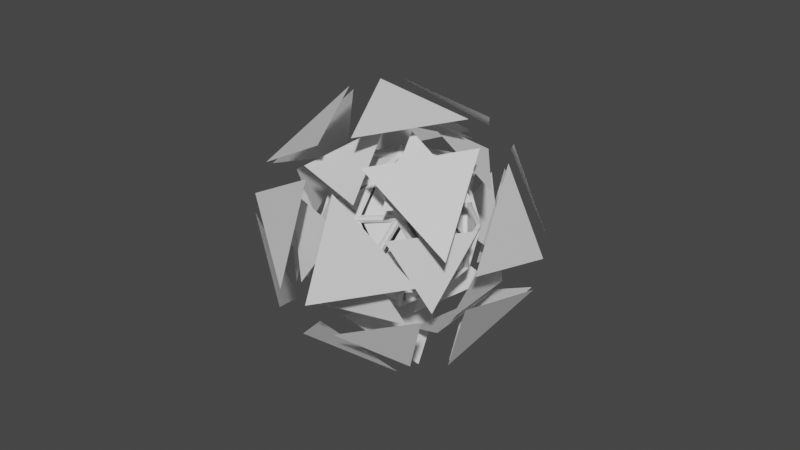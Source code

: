# Source: GlitchIcosphere.blend  (saved by Blender 2.83.19; exported with 4.5.12 LTS)
import bpy
from mathutils import Matrix  # noqa: F401  (used for matrix-valued properties, if any)

bpy.ops.wm.read_factory_settings(use_empty=True)
scene = bpy.context.scene
scene.name = 'Scene'

# ---- collections
col_collection = bpy.data.collections.new('Collection'); scene.collection.children.link(col_collection)

# ---- materials (node trees are filled in below, after node groups)
mat_inner_layer = bpy.data.materials.new('Inner Layer')
mat_inner_layer.alpha_threshold = 0.0
mat_inner_layer.use_transparent_shadow = False
mat_inner_layer.line_color = (0.0, 0.0, 0.0, 1.0)
mat_edge = bpy.data.materials.new('Edge')
mat_edge.use_transparent_shadow = False
mat_icosphere = bpy.data.materials.new('IcoSphere')
mat_icosphere.use_transparent_shadow = False
mat_outer_layer = bpy.data.materials.new('Outer Layer')
mat_outer_layer.use_transparent_shadow = False

# ---- material node trees
mat_inner_layer.use_nodes = True; mat_inner_layer.node_tree.nodes.clear()
_N = mat_inner_layer.node_tree.nodes; _L = mat_inner_layer.node_tree.links
n0 = _N.new('ShaderNodeOutputMaterial'); n0.name = 'Material Output'; n0.location = (300, 300)
n1 = _N.new('ShaderNodeBsdfPrincipled'); n1.name = 'Principled BSDF'; n1.location = (10, 300)
n1.distribution = 'GGX'
n1.subsurface_method = 'BURLEY'
n1.inputs[2].default_value = 0.4
n1.inputs[3].default_value = 1.45
n1.inputs[27].default_value = (0.0, 0.0, 0.0, 1.0)
n1.inputs[28].default_value = 1.0
_L.new(n1.outputs[0], n0.inputs[0])
n0.is_active_output = True
mat_edge.use_nodes = True; mat_edge.node_tree.nodes.clear()
_N = mat_edge.node_tree.nodes; _L = mat_edge.node_tree.links
n0 = _N.new('ShaderNodeBsdfPrincipled'); n0.name = 'Principled BSDF'; n0.location = (10, 300)
n0.distribution = 'GGX'
n0.subsurface_method = 'BURLEY'
n0.inputs[3].default_value = 1.45
n0.inputs[27].default_value = (0.0, 0.0, 0.0, 1.0)
n0.inputs[28].default_value = 1.0
n1 = _N.new('ShaderNodeOutputMaterial'); n1.name = 'Material Output'; n1.location = (300, 300)
_L.new(n0.outputs[0], n1.inputs[0])
n1.is_active_output = True
mat_icosphere.use_nodes = True; mat_icosphere.node_tree.nodes.clear()
_N = mat_icosphere.node_tree.nodes; _L = mat_icosphere.node_tree.links
n0 = _N.new('ShaderNodeBsdfPrincipled'); n0.name = 'Principled BSDF'; n0.location = (10, 300)
n0.distribution = 'GGX'
n0.subsurface_method = 'BURLEY'
n0.inputs[3].default_value = 1.45
n0.inputs[27].default_value = (0.0, 0.0, 0.0, 1.0)
n0.inputs[28].default_value = 1.0
n1 = _N.new('ShaderNodeOutputMaterial'); n1.name = 'Material Output'; n1.location = (300, 300)
_L.new(n0.outputs[0], n1.inputs[0])
n1.is_active_output = True
mat_outer_layer.use_nodes = True; mat_outer_layer.node_tree.nodes.clear()
_N = mat_outer_layer.node_tree.nodes; _L = mat_outer_layer.node_tree.links
n0 = _N.new('ShaderNodeBsdfPrincipled'); n0.name = 'Principled BSDF'; n0.location = (10, 300)
n0.distribution = 'GGX'
n0.subsurface_method = 'BURLEY'
n0.inputs[3].default_value = 1.45
n0.inputs[27].default_value = (0.0, 0.0, 0.0, 1.0)
n0.inputs[28].default_value = 1.0
n1 = _N.new('ShaderNodeOutputMaterial'); n1.name = 'Material Output'; n1.location = (300, 300)
_L.new(n0.outputs[0], n1.inputs[0])
n1.is_active_output = True

# ---- world
world_world = bpy.data.worlds.new('World'); scene.world = world_world
world_world.use_nodes = True; world_world.node_tree.nodes.clear()
_N = world_world.node_tree.nodes; _L = world_world.node_tree.links
n0 = _N.new('ShaderNodeOutputWorld'); n0.name = 'World Output'; n0.location = (300, 300)
n1 = _N.new('ShaderNodeBackground'); n1.name = 'Background'; n1.location = (10, 300)
n1.inputs[0].default_value = (0.05088, 0.05088, 0.05088, 1.0)
_L.new(n1.outputs[0], n0.inputs[0])
n0.is_active_output = True
world_world.color = (0.05088, 0.05088, 0.05088)
world_world.use_sun_shadow = False
world_world.sun_shadow_jitter_overblur = 0.0

# ---- meshes
me_icosphere = bpy.data.meshes.new('Icosphere')
me_icosphere.from_pydata([(0.05367, 0.1652, -0.8673), (0.6904, -0.5016, -0.2326), (-0.2637, -0.8116, -0.2326), (-0.8534, 0.0, -0.2326), (-0.2637, 0.8116, -0.2326), (0.6786, 0.4931, -0.1562), (0.1232, -0.7096, 0.5135), (-0.6368, -0.3365, 0.5135), (-0.5168, 0.5016, 0.5135), (0.3174, 0.6465, 0.5135), (0.7129, 0.1021, 0.5135), (0.1405, 0.1021, 0.8673), (-0.1232, -0.7096, -0.5135), (-0.3174, -0.6465, -0.5135), (-0.09005, -0.8116, -0.3399), (-0.4042, -0.7096, -0.3399), (0.05367, -0.1652, -0.8673), (0.1737, 0.0, -0.8673), (-0.1405, -0.1021, -0.8673), (-0.1405, 0.1021, -0.8673), (0.5168, -0.5016, -0.5135), (0.6368, -0.3365, -0.5135), (0.7441, -0.3365, -0.3399), (0.5499, -0.6037, -0.3399), (0.6368, 0.3365, -0.5135), (0.5168, 0.5016, -0.5135), (0.7441, 0.3365, -0.3399), (0.5499, 0.6037, -0.3399), (-0.7129, -0.1021, -0.5135), (-0.7129, 0.1021, -0.5135), (-0.7998, -0.1652, -0.3399), (-0.7998, 0.1652, -0.3399), (-0.3174, 0.6465, -0.5135), (-0.1232, 0.7096, -0.5135), (-0.4042, 0.7096, -0.3399), (-0.09005, 0.8116, -0.3399), (0.8534, 0.0, 0.2326), (0.7998, -0.1652, 0.3399), (0.7661, 0.2239, 0.3017), (0.7129, -0.1021, 0.5135), (0.2637, -0.8116, 0.2326), (0.4042, -0.7096, 0.3399), (0.09005, -0.8116, 0.3399), (0.3174, -0.6465, 0.5135), (-0.6904, -0.5016, 0.2326), (-0.5499, -0.6037, 0.3399), (-0.7441, -0.3365, 0.3399), (-0.5168, -0.5016, 0.5135), (-0.6904, 0.5016, 0.2326), (-0.7441, 0.3365, 0.3399), (-0.5499, 0.6037, 0.3399), (-0.6368, 0.3365, 0.5135), (0.2637, 0.8116, 0.2326), (0.09005, 0.8116, 0.3399), (0.4497, 0.6594, 0.3017), (0.1232, 0.7096, 0.5135), (0.1405, -0.1021, 0.8673), (-0.05367, -0.1652, 0.8673), (-0.1737, 0.0, 0.8673), (-0.05367, 0.1652, 0.8673)], [], [(16, 20, 12), (21, 17, 24), (18, 13, 28), (19, 29, 32), (0, 33, 25), (22, 26, 36), (14, 23, 40), (30, 15, 44), (34, 31, 48), (27, 35, 52), (1, 37, 41), (2, 42, 45), (3, 46, 49), (4, 50, 53), (5, 54, 38), (43, 39, 56), (47, 6, 57), (51, 7, 58), (55, 8, 59), (10, 9, 11)])
_uv = me_icosphere.uv_layers.new(name='UVMap')
_uv.uv.foreach_set('vector', [0.8182, 0.0, 0.7273, 0.1575, 0.9091, 0.1575, 0.7273, 0.1575, 0.6364, 0.0, 0.5455, 0.1575, 0.09091, 0.0, 0.0, 0.1575, 0.1818, 0.1575, 0.2727, 0.0, 0.1818, 0.1575, 0.3636, 0.1575, 0.4545, 0.0, 0.3636, 0.1575, 0.5455, 0.1575, 0.7273, 0.1575, 0.5455, 0.1575, 0.6364, 0.3149, 0.9091, 0.1575, 0.7273, 0.1575, 0.8182, 0.3149, 0.1818, 0.1575, 0.0, 0.1575, 0.09091, 0.3149, 0.3636, 0.1575, 0.1818, 0.1575, 0.2727, 0.3149, 0.5455, 0.1575, 0.3636, 0.1575, 0.4545, 0.3149, 0.7273, 0.1575, 0.6364, 0.3149, 0.8182, 0.3149, 0.9091, 0.1575, 0.8182, 0.3149, 1.0, 0.3149, 0.1818, 0.1575, 0.09091, 0.3149, 0.2727, 0.3149, 0.3636, 0.1575, 0.2727, 0.3149, 0.4545, 0.3149, 0.5455, 0.1575, 0.4545, 0.3149, 0.6364, 0.3149, 0.8182, 0.3149, 0.6364, 0.3149, 0.7273, 0.4724, 1.0, 0.3149, 0.8182, 0.3149, 0.9091, 0.4724, 0.2727, 0.3149, 0.09091, 0.3149, 0.1818, 0.4724, 0.4545, 0.3149, 0.2727, 0.3149, 0.3636, 0.4724, 0.6364, 0.3149, 0.4545, 0.3149, 0.5455, 0.4724])
me_icosphere.materials.append(mat_inner_layer)
me_icosphere.use_remesh_fix_poles = True
me_icosphere.use_remesh_preserve_attributes = False
me_icosphere.use_mirror_vertex_groups = False
me_icosphere.update()
me_icosphere_001 = bpy.data.meshes.new('Icosphere.001')
me_icosphere_001.from_pydata([(0.0, 0.0, -1.0), (0.7236, -0.5257, -0.4472), (-0.2764, -0.8506, -0.4472), (-0.8944, 0.0, -0.4472), (-0.2764, 0.8506, -0.4472), (0.7236, 0.5257, -0.4472), (0.2764, -0.8506, 0.4472), (-0.7236, -0.5257, 0.4472), (-0.7236, 0.5257, 0.4472), (0.2764, 0.8506, 0.4472), (0.8944, 0.0, 0.4472), (0.0, 0.0, 1.0), (-0.1625, -0.5, -0.8507), (0.4253, -0.309, -0.8507), (0.2629, -0.809, -0.5257), (0.8506, 0.0, -0.5257), (0.4253, 0.309, -0.8507), (-0.5257, 0.0, -0.8507), (-0.6882, -0.5, -0.5257), (-0.1625, 0.5, -0.8507), (-0.6882, 0.5, -0.5257), (0.2629, 0.809, -0.5257), (0.9511, -0.309, 0.0), (0.9511, 0.309, 0.0), (0.0, -1.0, 0.0), (0.5878, -0.809, 0.0), (-0.9511, -0.309, 0.0), (-0.5878, -0.809, 0.0), (-0.5878, 0.809, 0.0), (-0.9511, 0.309, 0.0), (0.5878, 0.809, 0.0), (0.0, 1.0, 0.0), (0.6882, -0.5, 0.5257), (-0.2629, -0.809, 0.5257), (-0.8506, 0.0, 0.5257), (-0.2629, 0.809, 0.5257), (0.6882, 0.5, 0.5257), (0.1625, -0.5, 0.8507), (0.5257, 0.0, 0.8507), (-0.4253, -0.309, 0.8507), (-0.4253, 0.309, 0.8507), (0.1625, 0.5, 0.8507), (0.009192, -0.02829, -0.9896), (0.388, -0.3035, -0.8566), (-0.1355, -0.4735, -0.8566), (0.7176, -0.4998, -0.4641), (0.452, -0.3068, -0.8233), (0.8308, -0.03159, -0.534), (-0.02406, -0.01748, -0.9896), (-0.1687, -0.4627, -0.8566), (-0.4922, -0.01748, -0.8566), (-0.02406, 0.01748, -0.9896), (-0.4922, 0.01748, -0.8566), (-0.1687, 0.4627, -0.8566), (0.009192, 0.02829, -0.9896), (-0.1355, 0.4735, -0.8566), (0.388, 0.3035, -0.8566), (0.736, -0.4998, -0.4343), (0.8491, -0.03159, -0.5042), (0.9386, -0.3068, -0.03607), (-0.2479, -0.8544, -0.4343), (0.2324, -0.8173, -0.5043), (-0.001737, -0.9874, -0.03607), (-0.8892, -0.02829, -0.4343), (-0.7055, -0.4735, -0.5042), (-0.9396, -0.3035, -0.03607), (-0.3017, 0.8369, -0.4343), (-0.6684, 0.5247, -0.5042), (-0.579, 0.7999, -0.03607), (0.7027, 0.5455, -0.4343), (0.2924, 0.7978, -0.5043), (0.5818, 0.7978, -0.03607), (0.7268, -0.5281, -0.4159), (0.9294, -0.3351, -0.01768), (0.6059, -0.7803, -0.01768), (-0.2776, -0.8544, -0.4159), (-0.03148, -0.9874, -0.01768), (-0.5549, -0.8173, -0.01768), (-0.8984, 0.0, -0.4159), (-0.9488, -0.2752, -0.01768), (-0.9488, 0.2752, -0.01768), (-0.2776, 0.8544, -0.4159), (-0.5549, 0.8173, -0.01768), (-0.03148, 0.9874, -0.01768), (0.7268, 0.5281, -0.4159), (0.6059, 0.7803, -0.01768), (0.9294, 0.3351, -0.01768), (0.2868, -0.8261, 0.4641), (0.6535, -0.5139, 0.534), (0.1853, -0.5139, 0.8233), (-0.6971, -0.5281, 0.4641), (-0.2868, -0.7803, 0.534), (-0.4314, -0.3351, 0.8233), (-0.7176, 0.4998, 0.4641), (-0.8308, 0.03159, 0.534), (-0.452, 0.3068, 0.8233), (0.2535, 0.8369, 0.4641), (-0.2267, 0.7999, 0.534), (0.1521, 0.5247, 0.8233), (0.8743, 0.01748, 0.4641), (0.6907, 0.4627, 0.534), (0.546, 0.01748, 0.8233), (0.4922, 0.01748, 0.8566), (0.1687, 0.4627, 0.8566), (0.02406, 0.01748, 0.9896), (0.519, 0.0333, 0.8398), (0.6653, 0.4833, 0.5474), (0.1921, 0.4833, 0.8398), (0.6535, 0.5139, 0.534), (0.2868, 0.8261, 0.4641), (0.1853, 0.5139, 0.8233), (0.1355, 0.4735, 0.8566), (-0.388, 0.3035, 0.8566), (-0.009192, 0.02829, 0.9896), (0.1287, 0.5039, 0.8398), (-0.2541, 0.7821, 0.5474), (-0.4003, 0.332, 0.8398), (-0.2868, 0.7803, 0.534), (-0.6971, 0.5281, 0.4641), (-0.4314, 0.3351, 0.8233), (-0.4085, 0.2752, 0.8566), (-0.4085, -0.2752, 0.8566), (-0.02974, 0.0, 0.9896), (-0.4395, 0.2781, 0.8398), (-0.8223, 0.0, 0.5474), (-0.4395, -0.2781, 0.8398), (-0.8308, -0.03159, 0.534), (-0.7176, -0.4998, 0.4641), (-0.452, -0.3068, 0.8233), (-0.388, -0.3035, 0.8566), (0.1355, -0.4735, 0.8566), (-0.009192, -0.02829, 0.9896), (-0.4003, -0.332, 0.8398), (-0.2541, -0.7821, 0.5474), (0.1287, -0.5039, 0.8398), (-0.2267, -0.7999, 0.534), (0.2535, -0.8369, 0.4641), (0.1521, -0.5247, 0.8233), (0.1687, -0.4627, 0.8566), (0.4922, -0.01748, 0.8566), (0.02406, -0.01748, 0.9896), (0.1921, -0.4833, 0.8398), (0.6653, -0.4833, 0.5474), (0.519, -0.0333, 0.8398), (0.6907, -0.4627, 0.534), (0.8743, -0.01748, 0.4641), (0.546, -0.01748, 0.8233), (0.9396, 0.3035, 0.03607), (0.7055, 0.4735, 0.5042), (0.8892, 0.02829, 0.4343), (0.9302, 0.332, 0.01751), (0.6032, 0.7821, 0.01751), (0.6936, 0.5039, 0.4907), (0.579, 0.7999, 0.03607), (0.3017, 0.8369, 0.4343), (0.6684, 0.5247, 0.5042), (0.001737, 0.9874, 0.03607), (-0.2324, 0.8173, 0.5043), (0.2479, 0.8544, 0.4343), (-0.02833, 0.9873, 0.01751), (-0.5574, 0.8154, 0.01751), (-0.2649, 0.8154, 0.4907), (-0.5818, 0.7978, 0.03607), (-0.7027, 0.5455, 0.4343), (-0.2924, 0.7978, 0.5043), (-0.9386, 0.3068, 0.03607), (-0.8491, 0.03159, 0.5042), (-0.736, 0.4998, 0.4343), (-0.9477, 0.2781, 0.01751), (-0.9477, -0.2781, 0.01751), (-0.8573, 0.0, 0.4907), (-0.9386, -0.3068, 0.03607), (-0.736, -0.4998, 0.4343), (-0.8491, -0.03159, 0.5042), (-0.5818, -0.7978, 0.03607), (-0.2924, -0.7978, 0.5043), (-0.7027, -0.5455, 0.4343), (-0.5574, -0.8154, 0.01751), (-0.02833, -0.9873, 0.01751), (-0.2649, -0.8154, 0.4907), (0.001737, -0.9874, 0.03607), (0.2479, -0.8544, 0.4343), (-0.2324, -0.8173, 0.5043), (0.579, -0.7999, 0.03607), (0.6684, -0.5247, 0.5042), (0.3017, -0.8369, 0.4343), (0.6032, -0.7821, 0.01751), (0.9302, -0.332, 0.01751), (0.6936, -0.5039, 0.4907), (0.9396, -0.3035, 0.03607), (0.8892, -0.02829, 0.4343), (0.7055, -0.4735, 0.5042), (0.5549, 0.8173, 0.01768), (0.03148, 0.9874, 0.01768), (0.2776, 0.8544, 0.4159), (0.5574, 0.8154, -0.01751), (0.2649, 0.8154, -0.4907), (0.02833, 0.9873, -0.01751), (0.2324, 0.8173, -0.5043), (-0.2479, 0.8544, -0.4343), (-0.001737, 0.9874, -0.03607), (-0.6059, 0.7803, 0.01768), (-0.9294, 0.3351, 0.01768), (-0.7268, 0.5281, 0.4159), (-0.6032, 0.7821, -0.01751), (-0.6936, 0.5039, -0.4907), (-0.9302, 0.332, -0.01751), (-0.7055, 0.4735, -0.5042), (-0.8892, 0.02829, -0.4343), (-0.9396, 0.3035, -0.03607), (-0.9294, -0.3351, 0.01768), (-0.6059, -0.7803, 0.01768), (-0.7268, -0.5281, 0.4159), (-0.9302, -0.332, -0.01751), (-0.6936, -0.5039, -0.4907), (-0.6032, -0.7821, -0.01751), (-0.6684, -0.5247, -0.5042), (-0.3017, -0.8369, -0.4343), (-0.579, -0.7999, -0.03607), (0.03148, -0.9874, 0.01768), (0.5549, -0.8173, 0.01768), (0.2776, -0.8544, 0.4159), (0.02833, -0.9873, -0.01751), (0.2649, -0.8154, -0.4907), (0.5574, -0.8154, -0.01751), (0.2924, -0.7978, -0.5043), (0.7027, -0.5455, -0.4343), (0.5818, -0.7978, -0.03607), (0.9488, -0.2752, 0.01768), (0.9488, 0.2752, 0.01768), (0.8984, 0.0, 0.4159), (0.9477, -0.2781, -0.01751), (0.8573, 0.0, -0.4907), (0.9477, 0.2781, -0.01751), (0.8491, 0.03159, -0.5042), (0.736, 0.4998, -0.4343), (0.9386, 0.3068, -0.03607), (0.4314, 0.3351, -0.8233), (0.2868, 0.7803, -0.534), (0.6971, 0.5281, -0.4641), (0.4003, 0.332, -0.8398), (-0.1287, 0.5039, -0.8398), (0.2541, 0.7821, -0.5474), (-0.1521, 0.5247, -0.8233), (-0.2535, 0.8369, -0.4641), (0.2267, 0.7999, -0.534), (-0.1853, 0.5139, -0.8233), (-0.6535, 0.5139, -0.534), (-0.2868, 0.8261, -0.4641), (-0.1921, 0.4833, -0.8398), (-0.519, 0.0333, -0.8398), (-0.6653, 0.4833, -0.5474), (-0.546, 0.01748, -0.8233), (-0.8743, 0.01748, -0.4641), (-0.6907, 0.4627, -0.534), (-0.546, -0.01748, -0.8233), (-0.6907, -0.4627, -0.534), (-0.8743, -0.01748, -0.4641), (-0.519, -0.0333, -0.8398), (-0.1921, -0.4833, -0.8398), (-0.6653, -0.4833, -0.5474), (-0.1853, -0.5139, -0.8233), (-0.2868, -0.8261, -0.4641), (-0.6535, -0.5139, -0.534), (0.8308, 0.03159, -0.534), (0.452, 0.3068, -0.8233), (0.7176, 0.4998, -0.4641), (0.8223, 0.0, -0.5474), (0.4395, -0.2781, -0.8398), (0.4395, 0.2781, -0.8398), (0.4085, -0.2752, -0.8566), (0.02974, 0.0, -0.9896), (0.4085, 0.2752, -0.8566), (-0.1521, -0.5247, -0.8233), (0.2267, -0.7999, -0.534), (-0.2535, -0.8369, -0.4641), (-0.1287, -0.5039, -0.8398), (0.4003, -0.332, -0.8398), (0.2541, -0.7821, -0.5474), (0.4314, -0.3351, -0.8233), (0.6971, -0.5281, -0.4641), (0.2868, -0.7803, -0.534), (0.02333, -0.0718, -0.9397), (0.3161, -0.2845, -0.8369), (-0.08849, -0.416, -0.8369), (0.6839, -0.4421, -0.4749), (0.4786, -0.2929, -0.7526), (0.7714, -0.08019, -0.5289), (-0.06108, -0.04437, -0.9397), (-0.1729, -0.3885, -0.8369), (-0.4229, -0.04437, -0.8369), (-0.06108, 0.04437, -0.9397), (-0.4229, 0.04437, -0.8369), (-0.1729, 0.3885, -0.8369), (0.02333, 0.0718, -0.9397), (-0.08849, 0.416, -0.8369), (0.3161, 0.2845, -0.8369), (0.7306, -0.4421, -0.3994), (0.818, -0.08019, -0.4534), (0.8872, -0.2929, -0.09154), (-0.1947, -0.8314, -0.3994), (0.1765, -0.8028, -0.4534), (-0.004409, -0.9342, -0.09154), (-0.8509, -0.0718, -0.3994), (-0.7089, -0.416, -0.4534), (-0.8899, -0.2845, -0.09154), (-0.3312, 0.7871, -0.3994), (-0.6147, 0.5457, -0.4534), (-0.5456, 0.7584, -0.09154), (0.6462, 0.5582, -0.3994), (0.3291, 0.7532, -0.4534), (0.5527, 0.7532, -0.09154), (0.7073, -0.5139, -0.3527), (0.8638, -0.3647, -0.04488), (0.6138, -0.7089, -0.04488), (-0.2701, -0.8314, -0.3527), (-0.0799, -0.9342, -0.04488), (-0.4845, -0.8028, -0.04488), (-0.8742, 1.231e-10, -0.3527), (-0.9132, -0.2127, -0.04488), (-0.9132, 0.2127, -0.04488), (-0.2701, 0.8314, -0.3527), (-0.4845, 0.8028, -0.04488), (-0.0799, 0.9342, -0.04488), (0.7073, 0.5139, -0.3527), (0.6138, 0.7089, -0.04488), (0.8638, 0.3647, -0.04488), (0.2935, -0.7596, 0.4749), (0.5769, -0.5183, 0.5289), (0.2151, -0.5183, 0.7526), (-0.6318, -0.5139, 0.4749), (-0.3146, -0.7088, 0.5289), (-0.4265, -0.3647, 0.7526), (-0.6839, 0.4421, 0.4749), (-0.7714, 0.08019, 0.5289), (-0.4786, 0.2929, 0.7526), (0.2091, 0.7871, 0.4749), (-0.1621, 0.7584, 0.5289), (0.1306, 0.5457, 0.7526), (0.8132, 0.04437, 0.4749), (0.6712, 0.3885, 0.5289), (0.5594, 0.04437, 0.7526), (0.4229, 0.04437, 0.8369), (0.1729, 0.3885, 0.8369), (0.06108, 0.04437, 0.9397), (0.491, 0.08452, 0.7944), (0.6067, 0.4408, 0.5629), (0.2321, 0.4408, 0.7944), (0.5769, 0.5183, 0.5289), (0.2935, 0.7596, 0.4749), (0.2151, 0.5183, 0.7526), (0.08849, 0.416, 0.8369), (-0.3161, 0.2845, 0.8369), (-0.02333, 0.0718, 0.9397), (0.07133, 0.4931, 0.7944), (-0.2318, 0.7133, 0.5629), (-0.3475, 0.357, 0.7944), (-0.3146, 0.7088, 0.5289), (-0.6318, 0.5139, 0.4749), (-0.4265, 0.3647, 0.7526), (-0.3683, 0.2127, 0.8369), (-0.3683, -0.2127, 0.8369), (-0.07549, 1.231e-10, 0.9397), (-0.4469, 0.2202, 0.7944), (-0.75, 1.231e-10, 0.5629), (-0.4469, -0.2202, 0.7944), (-0.7714, -0.08019, 0.5289), (-0.6839, -0.4421, 0.4749), (-0.4786, -0.2929, 0.7526), (-0.3161, -0.2845, 0.8369), (0.08849, -0.416, 0.8369), (-0.02333, -0.0718, 0.9397), (-0.3475, -0.357, 0.7944), (-0.2318, -0.7133, 0.5629), (0.07133, -0.4931, 0.7944), (-0.1621, -0.7584, 0.5289), (0.2091, -0.7871, 0.4749), (0.1306, -0.5457, 0.7526), (0.1729, -0.3885, 0.8369), (0.4229, -0.04437, 0.8369), (0.06108, -0.04437, 0.9397), (0.2321, -0.4408, 0.7944), (0.6067, -0.4408, 0.5629), (0.491, -0.08452, 0.7944), (0.6712, -0.3885, 0.5289), (0.8132, -0.04437, 0.4749), (0.5594, -0.04437, 0.7526), (0.8899, 0.2845, 0.09154), (0.7089, 0.416, 0.4534), (0.8509, 0.0718, 0.3994), (0.866, 0.357, 0.04444), (0.6071, 0.7133, 0.04444), (0.6786, 0.4931, 0.4191), (0.5456, 0.7584, 0.09154), (0.3312, 0.7871, 0.3994), (0.6147, 0.5457, 0.4534), (0.004409, 0.9342, 0.09154), (-0.1765, 0.8028, 0.4534), (0.1947, 0.8314, 0.3994), (-0.0719, 0.9339, 0.04444), (-0.4908, 0.7978, 0.04444), (-0.2592, 0.7978, 0.4191), (-0.5527, 0.7532, 0.09154), (-0.6462, 0.5582, 0.3994), (-0.3291, 0.7532, 0.4534), (-0.8872, 0.2929, 0.09154), (-0.818, 0.08019, 0.4534), (-0.7306, 0.4421, 0.3994), (-0.9104, 0.2202, 0.04444), (-0.9104, -0.2202, 0.04444), (-0.8389, 1.231e-10, 0.4191), (-0.8872, -0.2929, 0.09154), (-0.7306, -0.4421, 0.3994), (-0.818, -0.08019, 0.4534), (-0.5527, -0.7532, 0.09154), (-0.3291, -0.7532, 0.4534), (-0.6462, -0.5582, 0.3994), (-0.4908, -0.7978, 0.04444), (-0.0719, -0.9339, 0.04444), (-0.2592, -0.7978, 0.4191), (0.004409, -0.9342, 0.09154), (0.1947, -0.8314, 0.3994), (-0.1765, -0.8028, 0.4534), (0.5456, -0.7584, 0.09154), (0.6147, -0.5457, 0.4534), (0.3312, -0.7871, 0.3994), (0.6071, -0.7133, 0.04444), (0.866, -0.357, 0.04444), (0.6786, -0.4931, 0.4191), (0.8899, -0.2845, 0.09154), (0.8509, -0.0718, 0.3994), (0.7089, -0.416, 0.4534), (0.4845, 0.8028, 0.04488), (0.0799, 0.9342, 0.04488), (0.2701, 0.8314, 0.3527), (0.4908, 0.7978, -0.04444), (0.2592, 0.7978, -0.4191), (0.0719, 0.9339, -0.04444), (0.1765, 0.8028, -0.4534), (-0.1947, 0.8314, -0.3994), (-0.004409, 0.9342, -0.09154), (-0.6138, 0.7089, 0.04488), (-0.8638, 0.3647, 0.04488), (-0.7073, 0.5139, 0.3527), (-0.6071, 0.7133, -0.04444), (-0.6786, 0.4931, -0.4191), (-0.866, 0.357, -0.04444), (-0.7089, 0.416, -0.4534), (-0.8509, 0.0718, -0.3994), (-0.8899, 0.2845, -0.09154), (-0.8638, -0.3647, 0.04488), (-0.6138, -0.7089, 0.04488), (-0.7073, -0.5139, 0.3527), (-0.866, -0.357, -0.04444), (-0.6786, -0.4931, -0.4191), (-0.6071, -0.7133, -0.04444), (-0.6147, -0.5457, -0.4534), (-0.3312, -0.7871, -0.3994), (-0.5456, -0.7584, -0.09154), (0.0799, -0.9342, 0.04488), (0.4845, -0.8028, 0.04488), (0.2701, -0.8314, 0.3527), (0.0719, -0.9339, -0.04444), (0.2592, -0.7978, -0.4191), (0.4908, -0.7978, -0.04444), (0.3291, -0.7532, -0.4534), (0.6462, -0.5582, -0.3994), (0.5527, -0.7532, -0.09154), (0.9132, -0.2127, 0.04488), (0.9132, 0.2127, 0.04488), (0.8742, 1.231e-10, 0.3527), (0.9104, -0.2202, -0.04444), (0.8389, 1.231e-10, -0.4191), (0.9104, 0.2202, -0.04444), (0.818, 0.08019, -0.4534), (0.7306, 0.4421, -0.3994), (0.8872, 0.2929, -0.09154), (0.4265, 0.3647, -0.7526), (0.3146, 0.7088, -0.5289), (0.6318, 0.5139, -0.4749), (0.3475, 0.357, -0.7944), (-0.07133, 0.4931, -0.7944), (0.2318, 0.7133, -0.5629), (-0.1306, 0.5457, -0.7526), (-0.2091, 0.7871, -0.4749), (0.1621, 0.7584, -0.5289), (-0.2151, 0.5183, -0.7526), (-0.5769, 0.5183, -0.5289), (-0.2935, 0.7596, -0.4749), (-0.2321, 0.4408, -0.7944), (-0.491, 0.08452, -0.7944), (-0.6067, 0.4408, -0.5629), (-0.5594, 0.04437, -0.7526), (-0.8132, 0.04437, -0.4749), (-0.6712, 0.3885, -0.5289), (-0.5594, -0.04437, -0.7526), (-0.6712, -0.3885, -0.5289), (-0.8132, -0.04437, -0.4749), (-0.491, -0.08452, -0.7944), (-0.2321, -0.4408, -0.7944), (-0.6067, -0.4408, -0.5629), (-0.2151, -0.5183, -0.7526), (-0.2935, -0.7596, -0.4749), (-0.5769, -0.5183, -0.5289), (0.7714, 0.08019, -0.5289), (0.4786, 0.2929, -0.7526), (0.6839, 0.4421, -0.4749), (0.75, 1.231e-10, -0.5629), (0.4469, -0.2202, -0.7944), (0.4469, 0.2202, -0.7944), (0.3683, -0.2127, -0.8369), (0.07549, -2.489e-09, -0.9397), (0.3683, 0.2127, -0.8369), (-0.1306, -0.5457, -0.7526), (0.1621, -0.7584, -0.5289), (-0.2091, -0.7871, -0.4749), (-0.07133, -0.4931, -0.7944), (0.3475, -0.357, -0.7944), (0.2318, -0.7133, -0.5629), (0.4265, -0.3647, -0.7526), (0.6318, -0.5139, -0.4749), (0.3146, -0.7088, -0.5289)], [], [(0, 13, 43, 42), (13, 12, 44, 43), (12, 0, 42, 44), (1, 13, 46, 45), (13, 15, 47, 46), (15, 1, 45, 47), (0, 12, 49, 48), (12, 17, 50, 49), (17, 0, 48, 50), (0, 17, 52, 51), (17, 19, 53, 52), (19, 0, 51, 53), (0, 19, 55, 54), (19, 16, 56, 55), (16, 0, 54, 56), (1, 15, 58, 57), (15, 22, 59, 58), (22, 1, 57, 59), (2, 14, 61, 60), (14, 24, 62, 61), (24, 2, 60, 62), (3, 18, 64, 63), (18, 26, 65, 64), (26, 3, 63, 65), (4, 20, 67, 66), (20, 28, 68, 67), (28, 4, 66, 68), (5, 21, 70, 69), (21, 30, 71, 70), (30, 5, 69, 71), (1, 22, 73, 72), (22, 25, 74, 73), (25, 1, 72, 74), (2, 24, 76, 75), (24, 27, 77, 76), (27, 2, 75, 77), (3, 26, 79, 78), (26, 29, 80, 79), (29, 3, 78, 80), (4, 28, 82, 81), (28, 31, 83, 82), (31, 4, 81, 83), (5, 30, 85, 84), (30, 23, 86, 85), (23, 5, 84, 86), (6, 32, 88, 87), (32, 37, 89, 88), (37, 6, 87, 89), (7, 33, 91, 90), (33, 39, 92, 91), (39, 7, 90, 92), (8, 34, 94, 93), (34, 40, 95, 94), (40, 8, 93, 95), (9, 35, 97, 96), (35, 41, 98, 97), (41, 9, 96, 98), (10, 36, 100, 99), (36, 38, 101, 100), (38, 10, 99, 101), (38, 41, 103, 102), (41, 11, 104, 103), (11, 38, 102, 104), (38, 36, 106, 105), (36, 41, 107, 106), (41, 38, 105, 107), (36, 9, 109, 108), (9, 41, 110, 109), (41, 36, 108, 110), (41, 40, 112, 111), (40, 11, 113, 112), (11, 41, 111, 113), (41, 35, 115, 114), (35, 40, 116, 115), (40, 41, 114, 116), (35, 8, 118, 117), (8, 40, 119, 118), (40, 35, 117, 119), (40, 39, 121, 120), (39, 11, 122, 121), (11, 40, 120, 122), (40, 34, 124, 123), (34, 39, 125, 124), (39, 40, 123, 125), (34, 7, 127, 126), (7, 39, 128, 127), (39, 34, 126, 128), (39, 37, 130, 129), (37, 11, 131, 130), (11, 39, 129, 131), (39, 33, 133, 132), (33, 37, 134, 133), (37, 39, 132, 134), (33, 6, 136, 135), (6, 37, 137, 136), (37, 33, 135, 137), (37, 38, 139, 138), (38, 11, 140, 139), (11, 37, 138, 140), (37, 32, 142, 141), (32, 38, 143, 142), (38, 37, 141, 143), (32, 10, 145, 144), (10, 38, 146, 145), (38, 32, 144, 146), (23, 36, 148, 147), (36, 10, 149, 148), (10, 23, 147, 149), (23, 30, 151, 150), (30, 36, 152, 151), (36, 23, 150, 152), (30, 9, 154, 153), (9, 36, 155, 154), (36, 30, 153, 155), (31, 35, 157, 156), (35, 9, 158, 157), (9, 31, 156, 158), (31, 28, 160, 159), (28, 35, 161, 160), (35, 31, 159, 161), (28, 8, 163, 162), (8, 35, 164, 163), (35, 28, 162, 164), (29, 34, 166, 165), (34, 8, 167, 166), (8, 29, 165, 167), (29, 26, 169, 168), (26, 34, 170, 169), (34, 29, 168, 170), (26, 7, 172, 171), (7, 34, 173, 172), (34, 26, 171, 173), (27, 33, 175, 174), (33, 7, 176, 175), (7, 27, 174, 176), (27, 24, 178, 177), (24, 33, 179, 178), (33, 27, 177, 179), (24, 6, 181, 180), (6, 33, 182, 181), (33, 24, 180, 182), (25, 32, 184, 183), (32, 6, 185, 184), (6, 25, 183, 185), (25, 22, 187, 186), (22, 32, 188, 187), (32, 25, 186, 188), (22, 10, 190, 189), (10, 32, 191, 190), (32, 22, 189, 191), (30, 31, 193, 192), (31, 9, 194, 193), (9, 30, 192, 194), (30, 21, 196, 195), (21, 31, 197, 196), (31, 30, 195, 197), (21, 4, 199, 198), (4, 31, 200, 199), (31, 21, 198, 200), (28, 29, 202, 201), (29, 8, 203, 202), (8, 28, 201, 203), (28, 20, 205, 204), (20, 29, 206, 205), (29, 28, 204, 206), (20, 3, 208, 207), (3, 29, 209, 208), (29, 20, 207, 209), (26, 27, 211, 210), (27, 7, 212, 211), (7, 26, 210, 212), (26, 18, 214, 213), (18, 27, 215, 214), (27, 26, 213, 215), (18, 2, 217, 216), (2, 27, 218, 217), (27, 18, 216, 218), (24, 25, 220, 219), (25, 6, 221, 220), (6, 24, 219, 221), (24, 14, 223, 222), (14, 25, 224, 223), (25, 24, 222, 224), (14, 1, 226, 225), (1, 25, 227, 226), (25, 14, 225, 227), (22, 23, 229, 228), (23, 10, 230, 229), (10, 22, 228, 230), (22, 15, 232, 231), (15, 23, 233, 232), (23, 22, 231, 233), (15, 5, 235, 234), (5, 23, 236, 235), (23, 15, 234, 236), (16, 21, 238, 237), (21, 5, 239, 238), (5, 16, 237, 239), (16, 19, 241, 240), (19, 21, 242, 241), (21, 16, 240, 242), (19, 4, 244, 243), (4, 21, 245, 244), (21, 19, 243, 245), (19, 20, 247, 246), (20, 4, 248, 247), (4, 19, 246, 248), (19, 17, 250, 249), (17, 20, 251, 250), (20, 19, 249, 251), (17, 3, 253, 252), (3, 20, 254, 253), (20, 17, 252, 254), (17, 18, 256, 255), (18, 3, 257, 256), (3, 17, 255, 257), (17, 12, 259, 258), (12, 18, 260, 259), (18, 17, 258, 260), (12, 2, 262, 261), (2, 18, 263, 262), (18, 12, 261, 263), (15, 16, 265, 264), (16, 5, 266, 265), (5, 15, 264, 266), (15, 13, 268, 267), (13, 16, 269, 268), (16, 15, 267, 269), (13, 0, 271, 270), (0, 16, 272, 271), (16, 13, 270, 272), (12, 14, 274, 273), (14, 2, 275, 274), (2, 12, 273, 275), (12, 13, 277, 276), (13, 14, 278, 277), (14, 12, 276, 278), (13, 1, 280, 279), (1, 14, 281, 280), (14, 13, 279, 281), (42, 43, 283, 282), (43, 44, 284, 283), (44, 42, 282, 284), (45, 46, 286, 285), (46, 47, 287, 286), (47, 45, 285, 287), (48, 49, 289, 288), (49, 50, 290, 289), (50, 48, 288, 290), (51, 52, 292, 291), (52, 53, 293, 292), (53, 51, 291, 293), (54, 55, 295, 294), (55, 56, 296, 295), (56, 54, 294, 296), (57, 58, 298, 297), (58, 59, 299, 298), (59, 57, 297, 299), (60, 61, 301, 300), (61, 62, 302, 301), (62, 60, 300, 302), (63, 64, 304, 303), (64, 65, 305, 304), (65, 63, 303, 305), (66, 67, 307, 306), (67, 68, 308, 307), (68, 66, 306, 308), (69, 70, 310, 309), (70, 71, 311, 310), (71, 69, 309, 311), (72, 73, 313, 312), (73, 74, 314, 313), (74, 72, 312, 314), (75, 76, 316, 315), (76, 77, 317, 316), (77, 75, 315, 317), (78, 79, 319, 318), (79, 80, 320, 319), (80, 78, 318, 320), (81, 82, 322, 321), (82, 83, 323, 322), (83, 81, 321, 323), (84, 85, 325, 324), (85, 86, 326, 325), (86, 84, 324, 326), (87, 88, 328, 327), (88, 89, 329, 328), (89, 87, 327, 329), (90, 91, 331, 330), (91, 92, 332, 331), (92, 90, 330, 332), (93, 94, 334, 333), (94, 95, 335, 334), (95, 93, 333, 335), (96, 97, 337, 336), (97, 98, 338, 337), (98, 96, 336, 338), (99, 100, 340, 339), (100, 101, 341, 340), (101, 99, 339, 341), (102, 103, 343, 342), (103, 104, 344, 343), (104, 102, 342, 344), (105, 106, 346, 345), (106, 107, 347, 346), (107, 105, 345, 347), (108, 109, 349, 348), (109, 110, 350, 349), (110, 108, 348, 350), (111, 112, 352, 351), (112, 113, 353, 352), (113, 111, 351, 353), (114, 115, 355, 354), (115, 116, 356, 355), (116, 114, 354, 356), (117, 118, 358, 357), (118, 119, 359, 358), (119, 117, 357, 359), (120, 121, 361, 360), (121, 122, 362, 361), (122, 120, 360, 362), (123, 124, 364, 363), (124, 125, 365, 364), (125, 123, 363, 365), (126, 127, 367, 366), (127, 128, 368, 367), (128, 126, 366, 368), (129, 130, 370, 369), (130, 131, 371, 370), (131, 129, 369, 371), (132, 133, 373, 372), (133, 134, 374, 373), (134, 132, 372, 374), (135, 136, 376, 375), (136, 137, 377, 376), (137, 135, 375, 377), (138, 139, 379, 378), (139, 140, 380, 379), (140, 138, 378, 380), (141, 142, 382, 381), (142, 143, 383, 382), (143, 141, 381, 383), (144, 145, 385, 384), (145, 146, 386, 385), (146, 144, 384, 386), (147, 148, 388, 387), (148, 149, 389, 388), (149, 147, 387, 389), (150, 151, 391, 390), (151, 152, 392, 391), (152, 150, 390, 392), (153, 154, 394, 393), (154, 155, 395, 394), (155, 153, 393, 395), (156, 157, 397, 396), (157, 158, 398, 397), (158, 156, 396, 398), (159, 160, 400, 399), (160, 161, 401, 400), (161, 159, 399, 401), (162, 163, 403, 402), (163, 164, 404, 403), (164, 162, 402, 404), (165, 166, 406, 405), (166, 167, 407, 406), (167, 165, 405, 407), (168, 169, 409, 408), (169, 170, 410, 409), (170, 168, 408, 410), (171, 172, 412, 411), (172, 173, 413, 412), (173, 171, 411, 413), (174, 175, 415, 414), (175, 176, 416, 415), (176, 174, 414, 416), (177, 178, 418, 417), (178, 179, 419, 418), (179, 177, 417, 419), (180, 181, 421, 420), (181, 182, 422, 421), (182, 180, 420, 422), (183, 184, 424, 423), (184, 185, 425, 424), (185, 183, 423, 425), (186, 187, 427, 426), (187, 188, 428, 427), (188, 186, 426, 428), (189, 190, 430, 429), (190, 191, 431, 430), (191, 189, 429, 431), (192, 193, 433, 432), (193, 194, 434, 433), (194, 192, 432, 434), (195, 196, 436, 435), (196, 197, 437, 436), (197, 195, 435, 437), (198, 199, 439, 438), (199, 200, 440, 439), (200, 198, 438, 440), (201, 202, 442, 441), (202, 203, 443, 442), (203, 201, 441, 443), (204, 205, 445, 444), (205, 206, 446, 445), (206, 204, 444, 446), (207, 208, 448, 447), (208, 209, 449, 448), (209, 207, 447, 449), (210, 211, 451, 450), (211, 212, 452, 451), (212, 210, 450, 452), (213, 214, 454, 453), (214, 215, 455, 454), (215, 213, 453, 455), (216, 217, 457, 456), (217, 218, 458, 457), (218, 216, 456, 458), (219, 220, 460, 459), (220, 221, 461, 460), (221, 219, 459, 461), (222, 223, 463, 462), (223, 224, 464, 463), (224, 222, 462, 464), (225, 226, 466, 465), (226, 227, 467, 466), (227, 225, 465, 467), (228, 229, 469, 468), (229, 230, 470, 469), (230, 228, 468, 470), (231, 232, 472, 471), (232, 233, 473, 472), (233, 231, 471, 473), (234, 235, 475, 474), (235, 236, 476, 475), (236, 234, 474, 476), (237, 238, 478, 477), (238, 239, 479, 478), (239, 237, 477, 479), (240, 241, 481, 480), (241, 242, 482, 481), (242, 240, 480, 482), (243, 244, 484, 483), (244, 245, 485, 484), (245, 243, 483, 485), (246, 247, 487, 486), (247, 248, 488, 487), (248, 246, 486, 488), (249, 250, 490, 489), (250, 251, 491, 490), (251, 249, 489, 491), (252, 253, 493, 492), (253, 254, 494, 493), (254, 252, 492, 494), (255, 256, 496, 495), (256, 257, 497, 496), (257, 255, 495, 497), (258, 259, 499, 498), (259, 260, 500, 499), (260, 258, 498, 500), (261, 262, 502, 501), (262, 263, 503, 502), (263, 261, 501, 503), (264, 265, 505, 504), (265, 266, 506, 505), (266, 264, 504, 506), (267, 268, 508, 507), (268, 269, 509, 508), (269, 267, 507, 509), (270, 271, 511, 510), (271, 272, 512, 511), (272, 270, 510, 512), (273, 274, 514, 513), (274, 275, 515, 514), (275, 273, 513, 515), (276, 277, 517, 516), (277, 278, 518, 517), (278, 276, 516, 518), (279, 280, 520, 519), (280, 281, 521, 520), (281, 279, 519, 521)])
_uv = me_icosphere_001.uv_layers.new(name='UVMap')
_uv.uv.foreach_set('vector', [0.8182, 0.0, 0.7727, 0.07873, 0.7777, 0.07562, 0.8182, 0.005506, 0.7727, 0.07873, 0.8636, 0.07873, 0.8587, 0.07562, 0.7777, 0.07562, 0.8636, 0.07873, 0.8182, 0.0, 0.8182, 0.005506, 0.8587, 0.07562, 0.7273, 0.1575, 0.6818, 0.07873, 0.682, 0.0846, 0.7225, 0.1547, 0.6818, 0.07873, 0.6364, 0.1575, 0.6415, 0.1547, 0.682, 0.0846, 0.6364, 0.1575, 0.7273, 0.1575, 0.7225, 0.1547, 0.6415, 0.1547, 0.09091, 0.0, 0.04545, 0.07873, 0.05043, 0.07562, 0.09091, 0.005506, 0.04545, 0.07873, 0.1364, 0.07873, 0.1314, 0.07562, 0.05043, 0.07562, 0.1364, 0.07873, 0.09091, 0.0, 0.09091, 0.005506, 0.1314, 0.07562, 0.2727, 0.0, 0.2273, 0.07873, 0.2322, 0.07562, 0.2727, 0.005506, 0.2273, 0.07873, 0.3182, 0.07873, 0.3132, 0.07562, 0.2322, 0.07562, 0.3182, 0.07873, 0.2727, 0.0, 0.2727, 0.005506, 0.3132, 0.07562, 0.4545, 0.0, 0.4091, 0.07873, 0.4141, 0.07562, 0.4545, 0.005506, 0.4091, 0.07873, 0.5, 0.07873, 0.495, 0.07562, 0.4141, 0.07562, 0.5, 0.07873, 0.4545, 0.0, 0.4545, 0.005506, 0.495, 0.07562, 0.7273, 0.1575, 0.6364, 0.1575, 0.6415, 0.1602, 0.7225, 0.1602, 0.6364, 0.1575, 0.6818, 0.2362, 0.682, 0.2303, 0.6415, 0.1602, 0.6818, 0.2362, 0.7273, 0.1575, 0.7225, 0.1602, 0.682, 0.2303, 0.9091, 0.1575, 0.8182, 0.1575, 0.8234, 0.1602, 0.9043, 0.1602, 0.8182, 0.1575, 0.8636, 0.2362, 0.8638, 0.2303, 0.8234, 0.1602, 0.8636, 0.2362, 0.9091, 0.1575, 0.9043, 0.1602, 0.8638, 0.2303, 0.1818, 0.1575, 0.09091, 0.1575, 0.09609, 0.1602, 0.177, 0.1602, 0.09091, 0.1575, 0.1364, 0.2362, 0.1366, 0.2303, 0.09609, 0.1602, 0.1364, 0.2362, 0.1818, 0.1575, 0.177, 0.1602, 0.1366, 0.2303, 0.3636, 0.1575, 0.2727, 0.1575, 0.2779, 0.1602, 0.3589, 0.1602, 0.2727, 0.1575, 0.3182, 0.2362, 0.3184, 0.2303, 0.2779, 0.1602, 0.3182, 0.2362, 0.3636, 0.1575, 0.3589, 0.1602, 0.3184, 0.2303, 0.5455, 0.1575, 0.4545, 0.1575, 0.4597, 0.1602, 0.5407, 0.1602, 0.4545, 0.1575, 0.5, 0.2362, 0.5002, 0.2303, 0.4597, 0.1602, 0.5, 0.2362, 0.5455, 0.1575, 0.5407, 0.1602, 0.5002, 0.2303, 0.7273, 0.1575, 0.6818, 0.2362, 0.6868, 0.2331, 0.7273, 0.163, 0.6818, 0.2362, 0.7727, 0.2362, 0.7678, 0.2331, 0.6868, 0.2331, 0.7727, 0.2362, 0.7273, 0.1575, 0.7273, 0.163, 0.7678, 0.2331, 0.9091, 0.1575, 0.8636, 0.2362, 0.8686, 0.2331, 0.9091, 0.163, 0.8636, 0.2362, 0.9545, 0.2362, 0.9496, 0.2331, 0.8686, 0.2331, 0.9545, 0.2362, 0.9091, 0.1575, 0.9091, 0.163, 0.9496, 0.2331, 0.1818, 0.1575, 0.1364, 0.2362, 0.1413, 0.2331, 0.1818, 0.163, 0.1364, 0.2362, 0.2273, 0.2362, 0.2223, 0.2331, 0.1413, 0.2331, 0.2273, 0.2362, 0.1818, 0.1575, 0.1818, 0.163, 0.2223, 0.2331, 0.3636, 0.1575, 0.3182, 0.2362, 0.3232, 0.2331, 0.3636, 0.163, 0.3182, 0.2362, 0.4091, 0.2362, 0.4041, 0.2331, 0.3232, 0.2331, 0.4091, 0.2362, 0.3636, 0.1575, 0.3636, 0.163, 0.4041, 0.2331, 0.5455, 0.1575, 0.5, 0.2362, 0.505, 0.2331, 0.5455, 0.163, 0.5, 0.2362, 0.5909, 0.2362, 0.5859, 0.2331, 0.505, 0.2331, 0.5909, 0.2362, 0.5455, 0.1575, 0.5455, 0.163, 0.5859, 0.2331, 0.8182, 0.3149, 0.7273, 0.3149, 0.7325, 0.3177, 0.8134, 0.3177, 0.7273, 0.3149, 0.7727, 0.3937, 0.7729, 0.3878, 0.7325, 0.3177, 0.7727, 0.3937, 0.8182, 0.3149, 0.8134, 0.3177, 0.7729, 0.3878, 1.0, 0.3149, 0.9091, 0.3149, 0.9143, 0.3177, 0.9952, 0.3177, 0.9091, 0.3149, 0.9545, 0.3937, 0.9548, 0.3878, 0.9143, 0.3177, 0.9545, 0.3937, 1.0, 0.3149, 0.9952, 0.3177, 0.9548, 0.3878, 0.2727, 0.3149, 0.1818, 0.3149, 0.187, 0.3177, 0.268, 0.3177, 0.1818, 0.3149, 0.2273, 0.3937, 0.2275, 0.3878, 0.187, 0.3177, 0.2273, 0.3937, 0.2727, 0.3149, 0.268, 0.3177, 0.2275, 0.3878, 0.4545, 0.3149, 0.3636, 0.3149, 0.3688, 0.3177, 0.4498, 0.3177, 0.3636, 0.3149, 0.4091, 0.3937, 0.4093, 0.3878, 0.3688, 0.3177, 0.4091, 0.3937, 0.4545, 0.3149, 0.4498, 0.3177, 0.4093, 0.3878, 0.6364, 0.3149, 0.5455, 0.3149, 0.5506, 0.3177, 0.6316, 0.3177, 0.5455, 0.3149, 0.5909, 0.3937, 0.5911, 0.3878, 0.5506, 0.3177, 0.5909, 0.3937, 0.6364, 0.3149, 0.6316, 0.3177, 0.5911, 0.3878, 0.5909, 0.3937, 0.5, 0.3937, 0.505, 0.3968, 0.5859, 0.3968, 0.5, 0.3937, 0.5455, 0.4724, 0.5455, 0.4669, 0.505, 0.3968, 0.5455, 0.4724, 0.5909, 0.3937, 0.5859, 0.3968, 0.5455, 0.4669, 0.5909, 0.3937, 0.5455, 0.3149, 0.5455, 0.3202, 0.5864, 0.391, 0.5455, 0.3149, 0.5, 0.3937, 0.5045, 0.391, 0.5455, 0.3202, 0.5, 0.3937, 0.5909, 0.3937, 0.5864, 0.391, 0.5045, 0.391, 0.5455, 0.3149, 0.4545, 0.3149, 0.4593, 0.3177, 0.5403, 0.3177, 0.4545, 0.3149, 0.5, 0.3937, 0.4998, 0.3878, 0.4593, 0.3177, 0.5, 0.3937, 0.5455, 0.3149, 0.5403, 0.3177, 0.4998, 0.3878, 0.4091, 0.3937, 0.3182, 0.3937, 0.3232, 0.3968, 0.4041, 0.3968, 0.3182, 0.3937, 0.3636, 0.4724, 0.3636, 0.4669, 0.3232, 0.3968, 0.3636, 0.4724, 0.4091, 0.3937, 0.4041, 0.3968, 0.3636, 0.4669, 0.4091, 0.3937, 0.3636, 0.3149, 0.3636, 0.3202, 0.4045, 0.391, 0.3636, 0.3149, 0.3182, 0.3937, 0.3227, 0.391, 0.3636, 0.3202, 0.3182, 0.3937, 0.4091, 0.3937, 0.4045, 0.391, 0.3227, 0.391, 0.3636, 0.3149, 0.2727, 0.3149, 0.2775, 0.3177, 0.3585, 0.3177, 0.2727, 0.3149, 0.3182, 0.3937, 0.318, 0.3878, 0.2775, 0.3177, 0.3182, 0.3937, 0.3636, 0.3149, 0.3585, 0.3177, 0.318, 0.3878, 0.2273, 0.3937, 0.1364, 0.3937, 0.1413, 0.3968, 0.2223, 0.3968, 0.1364, 0.3937, 0.1818, 0.4724, 0.1818, 0.4669, 0.1413, 0.3968, 0.1818, 0.4724, 0.2273, 0.3937, 0.2223, 0.3968, 0.1818, 0.4669, 0.2273, 0.3937, 0.1818, 0.3149, 0.1818, 0.3202, 0.2227, 0.391, 0.1818, 0.3149, 0.1364, 0.3937, 0.1409, 0.391, 0.1818, 0.3202, 0.1364, 0.3937, 0.2273, 0.3937, 0.2227, 0.391, 0.1409, 0.391, 0.1818, 0.3149, 0.09091, 0.3149, 0.09568, 0.3177, 0.1766, 0.3177, 0.09091, 0.3149, 0.1364, 0.3937, 0.1362, 0.3878, 0.09568, 0.3177, 0.1364, 0.3937, 0.1818, 0.3149, 0.1766, 0.3177, 0.1362, 0.3878, 0.9545, 0.3937, 0.8636, 0.3937, 0.8686, 0.3968, 0.9496, 0.3968, 0.8636, 0.3937, 0.9091, 0.4724, 0.9091, 0.4669, 0.8686, 0.3968, 0.9091, 0.4724, 0.9545, 0.3937, 0.9496, 0.3968, 0.9091, 0.4669, 0.9545, 0.3937, 0.9091, 0.3149, 0.9091, 0.3202, 0.95, 0.391, 0.9091, 0.3149, 0.8636, 0.3937, 0.8682, 0.391, 0.9091, 0.3202, 0.8636, 0.3937, 0.9545, 0.3937, 0.95, 0.391, 0.8682, 0.391, 0.9091, 0.3149, 0.8182, 0.3149, 0.8229, 0.3177, 0.9039, 0.3177, 0.8182, 0.3149, 0.8636, 0.3937, 0.8634, 0.3878, 0.8229, 0.3177, 0.8636, 0.3937, 0.9091, 0.3149, 0.9039, 0.3177, 0.8634, 0.3878, 0.7727, 0.3937, 0.6818, 0.3937, 0.6868, 0.3968, 0.7678, 0.3968, 0.6818, 0.3937, 0.7273, 0.4724, 0.7273, 0.4669, 0.6868, 0.3968, 0.7273, 0.4724, 0.7727, 0.3937, 0.7678, 0.3968, 0.7273, 0.4669, 0.7727, 0.3937, 0.7273, 0.3149, 0.7273, 0.3202, 0.7682, 0.391, 0.7273, 0.3149, 0.6818, 0.3937, 0.6864, 0.391, 0.7273, 0.3202, 0.6818, 0.3937, 0.7727, 0.3937, 0.7682, 0.391, 0.6864, 0.391, 0.7273, 0.3149, 0.6364, 0.3149, 0.6411, 0.3177, 0.7221, 0.3177, 0.6364, 0.3149, 0.6818, 0.3937, 0.6816, 0.3878, 0.6411, 0.3177, 0.6818, 0.3937, 0.7273, 0.3149, 0.7221, 0.3177, 0.6816, 0.3878, 0.5909, 0.2362, 0.5455, 0.3149, 0.5506, 0.3122, 0.5911, 0.2421, 0.5455, 0.3149, 0.6364, 0.3149, 0.6316, 0.3122, 0.5506, 0.3122, 0.6364, 0.3149, 0.5909, 0.2362, 0.5911, 0.2421, 0.6316, 0.3122, 0.5909, 0.2362, 0.5, 0.2362, 0.5045, 0.2388, 0.5864, 0.2388, 0.5, 0.2362, 0.5455, 0.3149, 0.5455, 0.3097, 0.5045, 0.2388, 0.5455, 0.3149, 0.5909, 0.2362, 0.5864, 0.2388, 0.5455, 0.3097, 0.5, 0.2362, 0.4545, 0.3149, 0.4593, 0.3122, 0.4998, 0.2421, 0.4545, 0.3149, 0.5455, 0.3149, 0.5403, 0.3122, 0.4593, 0.3122, 0.5455, 0.3149, 0.5, 0.2362, 0.4998, 0.2421, 0.5403, 0.3122, 0.4091, 0.2362, 0.3636, 0.3149, 0.3688, 0.3122, 0.4093, 0.2421, 0.3636, 0.3149, 0.4545, 0.3149, 0.4498, 0.3122, 0.3688, 0.3122, 0.4545, 0.3149, 0.4091, 0.2362, 0.4093, 0.2421, 0.4498, 0.3122, 0.4091, 0.2362, 0.3182, 0.2362, 0.3227, 0.2388, 0.4045, 0.2388, 0.3182, 0.2362, 0.3636, 0.3149, 0.3636, 0.3097, 0.3227, 0.2388, 0.3636, 0.3149, 0.4091, 0.2362, 0.4045, 0.2388, 0.3636, 0.3097, 0.3182, 0.2362, 0.2727, 0.3149, 0.2775, 0.3122, 0.318, 0.2421, 0.2727, 0.3149, 0.3636, 0.3149, 0.3585, 0.3122, 0.2775, 0.3122, 0.3636, 0.3149, 0.3182, 0.2362, 0.318, 0.2421, 0.3585, 0.3122, 0.2273, 0.2362, 0.1818, 0.3149, 0.187, 0.3122, 0.2275, 0.2421, 0.1818, 0.3149, 0.2727, 0.3149, 0.268, 0.3122, 0.187, 0.3122, 0.2727, 0.3149, 0.2273, 0.2362, 0.2275, 0.2421, 0.268, 0.3122, 0.2273, 0.2362, 0.1364, 0.2362, 0.1409, 0.2388, 0.2227, 0.2388, 0.1364, 0.2362, 0.1818, 0.3149, 0.1818, 0.3097, 0.1409, 0.2388, 0.1818, 0.3149, 0.2273, 0.2362, 0.2227, 0.2388, 0.1818, 0.3097, 0.1364, 0.2362, 0.09091, 0.3149, 0.09568, 0.3122, 0.1362, 0.2421, 0.09091, 0.3149, 0.1818, 0.3149, 0.1766, 0.3122, 0.09568, 0.3122, 0.1818, 0.3149, 0.1364, 0.2362, 0.1362, 0.2421, 0.1766, 0.3122, 0.9545, 0.2362, 0.9091, 0.3149, 0.9143, 0.3122, 0.9548, 0.2421, 0.9091, 0.3149, 1.0, 0.3149, 0.9952, 0.3122, 0.9143, 0.3122, 1.0, 0.3149, 0.9545, 0.2362, 0.9548, 0.2421, 0.9952, 0.3122, 0.9545, 0.2362, 0.8636, 0.2362, 0.8682, 0.2388, 0.95, 0.2388, 0.8636, 0.2362, 0.9091, 0.3149, 0.9091, 0.3097, 0.8682, 0.2388, 0.9091, 0.3149, 0.9545, 0.2362, 0.95, 0.2388, 0.9091, 0.3097, 0.8636, 0.2362, 0.8182, 0.3149, 0.8229, 0.3122, 0.8634, 0.2421, 0.8182, 0.3149, 0.9091, 0.3149, 0.9039, 0.3122, 0.8229, 0.3122, 0.9091, 0.3149, 0.8636, 0.2362, 0.8634, 0.2421, 0.9039, 0.3122, 0.7727, 0.2362, 0.7273, 0.3149, 0.7325, 0.3122, 0.7729, 0.2421, 0.7273, 0.3149, 0.8182, 0.3149, 0.8134, 0.3122, 0.7325, 0.3122, 0.8182, 0.3149, 0.7727, 0.2362, 0.7729, 0.2421, 0.8134, 0.3122, 0.7727, 0.2362, 0.6818, 0.2362, 0.6864, 0.2388, 0.7682, 0.2388, 0.6818, 0.2362, 0.7273, 0.3149, 0.7273, 0.3097, 0.6864, 0.2388, 0.7273, 0.3149, 0.7727, 0.2362, 0.7682, 0.2388, 0.7273, 0.3097, 0.6818, 0.2362, 0.6364, 0.3149, 0.6411, 0.3122, 0.6816, 0.2421, 0.6364, 0.3149, 0.7273, 0.3149, 0.7221, 0.3122, 0.6411, 0.3122, 0.7273, 0.3149, 0.6818, 0.2362, 0.6816, 0.2421, 0.7221, 0.3122, 0.5, 0.2362, 0.4091, 0.2362, 0.4141, 0.2393, 0.495, 0.2393, 0.4091, 0.2362, 0.4545, 0.3149, 0.4545, 0.3094, 0.4141, 0.2393, 0.4545, 0.3149, 0.5, 0.2362, 0.495, 0.2393, 0.4545, 0.3094, 0.5, 0.2362, 0.4545, 0.1575, 0.4545, 0.1627, 0.4955, 0.2336, 0.4545, 0.1575, 0.4091, 0.2362, 0.4136, 0.2336, 0.4545, 0.1627, 0.4091, 0.2362, 0.5, 0.2362, 0.4955, 0.2336, 0.4136, 0.2336, 0.4545, 0.1575, 0.3636, 0.1575, 0.3684, 0.1602, 0.4494, 0.1602, 0.3636, 0.1575, 0.4091, 0.2362, 0.4089, 0.2303, 0.3684, 0.1602, 0.4091, 0.2362, 0.4545, 0.1575, 0.4494, 0.1602, 0.4089, 0.2303, 0.3182, 0.2362, 0.2273, 0.2362, 0.2322, 0.2393, 0.3132, 0.2393, 0.2273, 0.2362, 0.2727, 0.3149, 0.2727, 0.3094, 0.2322, 0.2393, 0.2727, 0.3149, 0.3182, 0.2362, 0.3132, 0.2393, 0.2727, 0.3094, 0.3182, 0.2362, 0.2727, 0.1575, 0.2727, 0.1627, 0.3136, 0.2336, 0.2727, 0.1575, 0.2273, 0.2362, 0.2318, 0.2336, 0.2727, 0.1627, 0.2273, 0.2362, 0.3182, 0.2362, 0.3136, 0.2336, 0.2318, 0.2336, 0.2727, 0.1575, 0.1818, 0.1575, 0.1866, 0.1602, 0.2675, 0.1602, 0.1818, 0.1575, 0.2273, 0.2362, 0.2271, 0.2303, 0.1866, 0.1602, 0.2273, 0.2362, 0.2727, 0.1575, 0.2675, 0.1602, 0.2271, 0.2303, 0.1364, 0.2362, 0.04545, 0.2362, 0.05043, 0.2393, 0.1314, 0.2393, 0.04545, 0.2362, 0.09091, 0.3149, 0.09091, 0.3094, 0.05043, 0.2393, 0.09091, 0.3149, 0.1364, 0.2362, 0.1314, 0.2393, 0.09091, 0.3094, 0.1364, 0.2362, 0.09091, 0.1575, 0.09091, 0.1627, 0.1318, 0.2336, 0.09091, 0.1575, 0.04545, 0.2362, 0.05, 0.2336, 0.09091, 0.1627, 0.04545, 0.2362, 0.1364, 0.2362, 0.1318, 0.2336, 0.05, 0.2336, 0.09091, 0.1575, 0.0, 0.1575, 0.004768, 0.1602, 0.08573, 0.1602, 0.0, 0.1575, 0.04545, 0.2362, 0.04525, 0.2303, 0.004768, 0.1602, 0.04545, 0.2362, 0.09091, 0.1575, 0.08573, 0.1602, 0.04525, 0.2303, 0.8636, 0.2362, 0.7727, 0.2362, 0.7777, 0.2393, 0.8587, 0.2393, 0.7727, 0.2362, 0.8182, 0.3149, 0.8182, 0.3094, 0.7777, 0.2393, 0.8182, 0.3149, 0.8636, 0.2362, 0.8587, 0.2393, 0.8182, 0.3094, 0.8636, 0.2362, 0.8182, 0.1575, 0.8182, 0.1627, 0.8591, 0.2336, 0.8182, 0.1575, 0.7727, 0.2362, 0.7773, 0.2336, 0.8182, 0.1627, 0.7727, 0.2362, 0.8636, 0.2362, 0.8591, 0.2336, 0.7773, 0.2336, 0.8182, 0.1575, 0.7273, 0.1575, 0.732, 0.1602, 0.813, 0.1602, 0.7273, 0.1575, 0.7727, 0.2362, 0.7725, 0.2303, 0.732, 0.1602, 0.7727, 0.2362, 0.8182, 0.1575, 0.813, 0.1602, 0.7725, 0.2303, 0.6818, 0.2362, 0.5909, 0.2362, 0.5959, 0.2393, 0.6768, 0.2393, 0.5909, 0.2362, 0.6364, 0.3149, 0.6364, 0.3094, 0.5959, 0.2393, 0.6364, 0.3149, 0.6818, 0.2362, 0.6768, 0.2393, 0.6364, 0.3094, 0.6818, 0.2362, 0.6364, 0.1575, 0.6364, 0.1627, 0.6773, 0.2336, 0.6364, 0.1575, 0.5909, 0.2362, 0.5954, 0.2336, 0.6364, 0.1627, 0.5909, 0.2362, 0.6818, 0.2362, 0.6773, 0.2336, 0.5954, 0.2336, 0.6364, 0.1575, 0.5455, 0.1575, 0.5502, 0.1602, 0.6312, 0.1602, 0.5455, 0.1575, 0.5909, 0.2362, 0.5907, 0.2303, 0.5502, 0.1602, 0.5909, 0.2362, 0.6364, 0.1575, 0.6312, 0.1602, 0.5907, 0.2303, 0.5, 0.07873, 0.4545, 0.1575, 0.4597, 0.1547, 0.5002, 0.0846, 0.4545, 0.1575, 0.5455, 0.1575, 0.5407, 0.1547, 0.4597, 0.1547, 0.5455, 0.1575, 0.5, 0.07873, 0.5002, 0.0846, 0.5407, 0.1547, 0.5, 0.07873, 0.4091, 0.07873, 0.4136, 0.08135, 0.4955, 0.08135, 0.4091, 0.07873, 0.4545, 0.1575, 0.4545, 0.1522, 0.4136, 0.08135, 0.4545, 0.1575, 0.5, 0.07873, 0.4955, 0.08135, 0.4545, 0.1522, 0.4091, 0.07873, 0.3636, 0.1575, 0.3684, 0.1547, 0.4089, 0.0846, 0.3636, 0.1575, 0.4545, 0.1575, 0.4494, 0.1547, 0.3684, 0.1547, 0.4545, 0.1575, 0.4091, 0.07873, 0.4089, 0.0846, 0.4494, 0.1547, 0.3182, 0.07873, 0.2727, 0.1575, 0.2779, 0.1547, 0.3184, 0.0846, 0.2727, 0.1575, 0.3636, 0.1575, 0.3589, 0.1547, 0.2779, 0.1547, 0.3636, 0.1575, 0.3182, 0.07873, 0.3184, 0.0846, 0.3589, 0.1547, 0.3182, 0.07873, 0.2273, 0.07873, 0.2318, 0.08135, 0.3136, 0.08135, 0.2273, 0.07873, 0.2727, 0.1575, 0.2727, 0.1522, 0.2318, 0.08135, 0.2727, 0.1575, 0.3182, 0.07873, 0.3136, 0.08135, 0.2727, 0.1522, 0.2273, 0.07873, 0.1818, 0.1575, 0.1866, 0.1547, 0.2271, 0.0846, 0.1818, 0.1575, 0.2727, 0.1575, 0.2675, 0.1547, 0.1866, 0.1547, 0.2727, 0.1575, 0.2273, 0.07873, 0.2271, 0.0846, 0.2675, 0.1547, 0.1364, 0.07873, 0.09091, 0.1575, 0.09609, 0.1547, 0.1366, 0.0846, 0.09091, 0.1575, 0.1818, 0.1575, 0.177, 0.1547, 0.09609, 0.1547, 0.1818, 0.1575, 0.1364, 0.07873, 0.1366, 0.0846, 0.177, 0.1547, 0.1364, 0.07873, 0.04545, 0.07873, 0.05, 0.08135, 0.1318, 0.08135, 0.04545, 0.07873, 0.09091, 0.1575, 0.09091, 0.1522, 0.05, 0.08135, 0.09091, 0.1575, 0.1364, 0.07873, 0.1318, 0.08135, 0.09091, 0.1522, 0.04545, 0.07873, 0.0, 0.1575, 0.004768, 0.1547, 0.04525, 0.0846, 0.0, 0.1575, 0.09091, 0.1575, 0.08573, 0.1547, 0.004768, 0.1547, 0.09091, 0.1575, 0.04545, 0.07873, 0.04525, 0.0846, 0.08573, 0.1547, 0.6364, 0.1575, 0.5909, 0.07873, 0.5907, 0.0846, 0.6312, 0.1547, 0.5909, 0.07873, 0.5455, 0.1575, 0.5502, 0.1547, 0.5907, 0.0846, 0.5455, 0.1575, 0.6364, 0.1575, 0.6312, 0.1547, 0.5502, 0.1547, 0.6364, 0.1575, 0.6818, 0.07873, 0.6773, 0.08135, 0.6364, 0.1522, 0.6818, 0.07873, 0.5909, 0.07873, 0.5954, 0.08135, 0.6773, 0.08135, 0.5909, 0.07873, 0.6364, 0.1575, 0.6364, 0.1522, 0.5954, 0.08135, 0.6818, 0.07873, 0.6364, 0.0, 0.6364, 0.005506, 0.6768, 0.07562, 0.6364, 0.0, 0.5909, 0.07873, 0.5959, 0.07562, 0.6364, 0.005506, 0.5909, 0.07873, 0.6818, 0.07873, 0.6768, 0.07562, 0.5959, 0.07562, 0.8636, 0.07873, 0.8182, 0.1575, 0.8234, 0.1547, 0.8638, 0.0846, 0.8182, 0.1575, 0.9091, 0.1575, 0.9043, 0.1547, 0.8234, 0.1547, 0.9091, 0.1575, 0.8636, 0.07873, 0.8638, 0.0846, 0.9043, 0.1547, 0.8636, 0.07873, 0.7727, 0.07873, 0.7773, 0.08135, 0.8591, 0.08135, 0.7727, 0.07873, 0.8182, 0.1575, 0.8182, 0.1522, 0.7773, 0.08135, 0.8182, 0.1575, 0.8636, 0.07873, 0.8591, 0.08135, 0.8182, 0.1522, 0.7727, 0.07873, 0.7273, 0.1575, 0.732, 0.1547, 0.7725, 0.0846, 0.7273, 0.1575, 0.8182, 0.1575, 0.813, 0.1547, 0.732, 0.1547, 0.8182, 0.1575, 0.7727, 0.07873, 0.7725, 0.0846, 0.813, 0.1547, 0.8182, 0.005506, 0.7777, 0.07562, 0.7858, 0.07055, 0.8182, 0.01446, 0.7777, 0.07562, 0.8587, 0.07562, 0.8506, 0.07055, 0.7858, 0.07055, 0.8587, 0.07562, 0.8182, 0.005506, 0.8182, 0.01446, 0.8506, 0.07055, 0.7225, 0.1547, 0.682, 0.0846, 0.6824, 0.09414, 0.7147, 0.1502, 0.682, 0.0846, 0.6415, 0.1547, 0.65, 0.1502, 0.6824, 0.09414, 0.6415, 0.1547, 0.7225, 0.1547, 0.7147, 0.1502, 0.65, 0.1502, 0.09091, 0.005506, 0.05043, 0.07562, 0.05853, 0.07055, 0.09091, 0.01446, 0.05043, 0.07562, 0.1314, 0.07562, 0.1233, 0.07055, 0.05853, 0.07055, 0.1314, 0.07562, 0.09091, 0.005506, 0.09091, 0.01446, 0.1233, 0.07055, 0.2727, 0.005506, 0.2322, 0.07562, 0.2403, 0.07055, 0.2727, 0.01446, 0.2322, 0.07562, 0.3132, 0.07562, 0.3051, 0.07055, 0.2403, 0.07055, 0.3132, 0.07562, 0.2727, 0.005506, 0.2727, 0.01446, 0.3051, 0.07055, 0.4545, 0.005506, 0.4141, 0.07562, 0.4222, 0.07055, 0.4545, 0.01446, 0.4141, 0.07562, 0.495, 0.07562, 0.4869, 0.07055, 0.4222, 0.07055, 0.495, 0.07562, 0.4545, 0.005506, 0.4545, 0.01446, 0.4869, 0.07055, 0.7225, 0.1602, 0.6415, 0.1602, 0.65, 0.1647, 0.7147, 0.1647, 0.6415, 0.1602, 0.682, 0.2303, 0.6824, 0.2208, 0.65, 0.1647, 0.682, 0.2303, 0.7225, 0.1602, 0.7147, 0.1647, 0.6824, 0.2208, 0.9043, 0.1602, 0.8234, 0.1602, 0.8318, 0.1647, 0.8966, 0.1647, 0.8234, 0.1602, 0.8638, 0.2303, 0.8642, 0.2208, 0.8318, 0.1647, 0.8638, 0.2303, 0.9043, 0.1602, 0.8966, 0.1647, 0.8642, 0.2208, 0.177, 0.1602, 0.09609, 0.1602, 0.1045, 0.1647, 0.1693, 0.1647, 0.09609, 0.1602, 0.1366, 0.2303, 0.1369, 0.2208, 0.1045, 0.1647, 0.1366, 0.2303, 0.177, 0.1602, 0.1693, 0.1647, 0.1369, 0.2208, 0.3589, 0.1602, 0.2779, 0.1602, 0.2863, 0.1647, 0.3511, 0.1647, 0.2779, 0.1602, 0.3184, 0.2303, 0.3187, 0.2208, 0.2863, 0.1647, 0.3184, 0.2303, 0.3589, 0.1602, 0.3511, 0.1647, 0.3187, 0.2208, 0.5407, 0.1602, 0.4597, 0.1602, 0.4682, 0.1647, 0.5329, 0.1647, 0.4597, 0.1602, 0.5002, 0.2303, 0.5005, 0.2208, 0.4682, 0.1647, 0.5002, 0.2303, 0.5407, 0.1602, 0.5329, 0.1647, 0.5005, 0.2208, 0.7273, 0.163, 0.6868, 0.2331, 0.6949, 0.228, 0.7273, 0.1719, 0.6868, 0.2331, 0.7678, 0.2331, 0.7597, 0.228, 0.6949, 0.228, 0.7678, 0.2331, 0.7273, 0.163, 0.7273, 0.1719, 0.7597, 0.228, 0.9091, 0.163, 0.8686, 0.2331, 0.8767, 0.228, 0.9091, 0.1719, 0.8686, 0.2331, 0.9496, 0.2331, 0.9415, 0.228, 0.8767, 0.228, 0.9496, 0.2331, 0.9091, 0.163, 0.9091, 0.1719, 0.9415, 0.228, 0.1818, 0.163, 0.1413, 0.2331, 0.1494, 0.228, 0.1818, 0.1719, 0.1413, 0.2331, 0.2223, 0.2331, 0.2142, 0.228, 0.1494, 0.228, 0.2223, 0.2331, 0.1818, 0.163, 0.1818, 0.1719, 0.2142, 0.228, 0.3636, 0.163, 0.3232, 0.2331, 0.3313, 0.228, 0.3636, 0.1719, 0.3232, 0.2331, 0.4041, 0.2331, 0.396, 0.228, 0.3313, 0.228, 0.4041, 0.2331, 0.3636, 0.163, 0.3636, 0.1719, 0.396, 0.228, 0.5455, 0.163, 0.505, 0.2331, 0.5131, 0.228, 0.5455, 0.1719, 0.505, 0.2331, 0.5859, 0.2331, 0.5778, 0.228, 0.5131, 0.228, 0.5859, 0.2331, 0.5455, 0.163, 0.5455, 0.1719, 0.5778, 0.228, 0.8134, 0.3177, 0.7325, 0.3177, 0.7409, 0.3222, 0.8057, 0.3222, 0.7325, 0.3177, 0.7729, 0.3878, 0.7733, 0.3782, 0.7409, 0.3222, 0.7729, 0.3878, 0.8134, 0.3177, 0.8057, 0.3222, 0.7733, 0.3782, 0.9952, 0.3177, 0.9143, 0.3177, 0.9227, 0.3222, 0.9875, 0.3222, 0.9143, 0.3177, 0.9548, 0.3878, 0.9551, 0.3782, 0.9227, 0.3222, 0.9548, 0.3878, 0.9952, 0.3177, 0.9875, 0.3222, 0.9551, 0.3782, 0.268, 0.3177, 0.187, 0.3177, 0.1954, 0.3222, 0.2602, 0.3222, 0.187, 0.3177, 0.2275, 0.3878, 0.2278, 0.3782, 0.1954, 0.3222, 0.2275, 0.3878, 0.268, 0.3177, 0.2602, 0.3222, 0.2278, 0.3782, 0.4498, 0.3177, 0.3688, 0.3177, 0.3773, 0.3222, 0.442, 0.3222, 0.3688, 0.3177, 0.4093, 0.3878, 0.4096, 0.3782, 0.3773, 0.3222, 0.4093, 0.3878, 0.4498, 0.3177, 0.442, 0.3222, 0.4096, 0.3782, 0.6316, 0.3177, 0.5506, 0.3177, 0.5591, 0.3222, 0.6238, 0.3222, 0.5506, 0.3177, 0.5911, 0.3878, 0.5915, 0.3782, 0.5591, 0.3222, 0.5911, 0.3878, 0.6316, 0.3177, 0.6238, 0.3222, 0.5915, 0.3782, 0.5859, 0.3968, 0.505, 0.3968, 0.5131, 0.4018, 0.5778, 0.4018, 0.505, 0.3968, 0.5455, 0.4669, 0.5455, 0.4579, 0.5131, 0.4018, 0.5455, 0.4669, 0.5859, 0.3968, 0.5778, 0.4018, 0.5455, 0.4579, 0.5864, 0.391, 0.5455, 0.3202, 0.5455, 0.3287, 0.579, 0.3868, 0.5455, 0.3202, 0.5045, 0.391, 0.5119, 0.3868, 0.5455, 0.3287, 0.5045, 0.391, 0.5864, 0.391, 0.579, 0.3868, 0.5119, 0.3868, 0.5403, 0.3177, 0.4593, 0.3177, 0.4671, 0.3222, 0.5318, 0.3222, 0.4593, 0.3177, 0.4998, 0.3878, 0.4995, 0.3782, 0.4671, 0.3222, 0.4998, 0.3878, 0.5403, 0.3177, 0.5318, 0.3222, 0.4995, 0.3782, 0.4041, 0.3968, 0.3232, 0.3968, 0.3313, 0.4018, 0.396, 0.4018, 0.3232, 0.3968, 0.3636, 0.4669, 0.3636, 0.4579, 0.3313, 0.4018, 0.3636, 0.4669, 0.4041, 0.3968, 0.396, 0.4018, 0.3636, 0.4579, 0.4045, 0.391, 0.3636, 0.3202, 0.3636, 0.3287, 0.3972, 0.3868, 0.3636, 0.3202, 0.3227, 0.391, 0.3301, 0.3868, 0.3636, 0.3287, 0.3227, 0.391, 0.4045, 0.391, 0.3972, 0.3868, 0.3301, 0.3868, 0.3585, 0.3177, 0.2775, 0.3177, 0.2853, 0.3222, 0.35, 0.3222, 0.2775, 0.3177, 0.318, 0.3878, 0.3176, 0.3782, 0.2853, 0.3222, 0.318, 0.3878, 0.3585, 0.3177, 0.35, 0.3222, 0.3176, 0.3782, 0.2223, 0.3968, 0.1413, 0.3968, 0.1494, 0.4018, 0.2142, 0.4018, 0.1413, 0.3968, 0.1818, 0.4669, 0.1818, 0.4579, 0.1494, 0.4018, 0.1818, 0.4669, 0.2223, 0.3968, 0.2142, 0.4018, 0.1818, 0.4579, 0.2227, 0.391, 0.1818, 0.3202, 0.1818, 0.3287, 0.2153, 0.3868, 0.1818, 0.3202, 0.1409, 0.391, 0.1483, 0.3868, 0.1818, 0.3287, 0.1409, 0.391, 0.2227, 0.391, 0.2153, 0.3868, 0.1483, 0.3868, 0.1766, 0.3177, 0.09568, 0.3177, 0.1034, 0.3222, 0.1682, 0.3222, 0.09568, 0.3177, 0.1362, 0.3878, 0.1358, 0.3782, 0.1034, 0.3222, 0.1362, 0.3878, 0.1766, 0.3177, 0.1682, 0.3222, 0.1358, 0.3782, 0.9496, 0.3968, 0.8686, 0.3968, 0.8767, 0.4018, 0.9415, 0.4018, 0.8686, 0.3968, 0.9091, 0.4669, 0.9091, 0.4579, 0.8767, 0.4018, 0.9091, 0.4669, 0.9496, 0.3968, 0.9415, 0.4018, 0.9091, 0.4579, 0.95, 0.391, 0.9091, 0.3202, 0.9091, 0.3287, 0.9426, 0.3868, 0.9091, 0.3202, 0.8682, 0.391, 0.8756, 0.3868, 0.9091, 0.3287, 0.8682, 0.391, 0.95, 0.391, 0.9426, 0.3868, 0.8756, 0.3868, 0.9039, 0.3177, 0.8229, 0.3177, 0.8307, 0.3222, 0.8955, 0.3222, 0.8229, 0.3177, 0.8634, 0.3878, 0.8631, 0.3782, 0.8307, 0.3222, 0.8634, 0.3878, 0.9039, 0.3177, 0.8955, 0.3222, 0.8631, 0.3782, 0.7678, 0.3968, 0.6868, 0.3968, 0.6949, 0.4018, 0.7597, 0.4018, 0.6868, 0.3968, 0.7273, 0.4669, 0.7273, 0.4579, 0.6949, 0.4018, 0.7273, 0.4669, 0.7678, 0.3968, 0.7597, 0.4018, 0.7273, 0.4579, 0.7682, 0.391, 0.7273, 0.3202, 0.7273, 0.3287, 0.7608, 0.3868, 0.7273, 0.3202, 0.6864, 0.391, 0.6937, 0.3868, 0.7273, 0.3287, 0.6864, 0.391, 0.7682, 0.391, 0.7608, 0.3868, 0.6937, 0.3868, 0.7221, 0.3177, 0.6411, 0.3177, 0.6489, 0.3222, 0.7137, 0.3222, 0.6411, 0.3177, 0.6816, 0.3878, 0.6813, 0.3782, 0.6489, 0.3222, 0.6816, 0.3878, 0.7221, 0.3177, 0.7137, 0.3222, 0.6813, 0.3782, 0.5911, 0.2421, 0.5506, 0.3122, 0.5591, 0.3077, 0.5915, 0.2516, 0.5506, 0.3122, 0.6316, 0.3122, 0.6238, 0.3077, 0.5591, 0.3077, 0.6316, 0.3122, 0.5911, 0.2421, 0.5915, 0.2516, 0.6238, 0.3077, 0.5864, 0.2388, 0.5045, 0.2388, 0.5119, 0.2431, 0.579, 0.2431, 0.5045, 0.2388, 0.5455, 0.3097, 0.5455, 0.3011, 0.5119, 0.2431, 0.5455, 0.3097, 0.5864, 0.2388, 0.579, 0.2431, 0.5455, 0.3011, 0.4998, 0.2421, 0.4593, 0.3122, 0.4671, 0.3077, 0.4995, 0.2516, 0.4593, 0.3122, 0.5403, 0.3122, 0.5318, 0.3077, 0.4671, 0.3077, 0.5403, 0.3122, 0.4998, 0.2421, 0.4995, 0.2516, 0.5318, 0.3077, 0.4093, 0.2421, 0.3688, 0.3122, 0.3773, 0.3077, 0.4096, 0.2516, 0.3688, 0.3122, 0.4498, 0.3122, 0.442, 0.3077, 0.3773, 0.3077, 0.4498, 0.3122, 0.4093, 0.2421, 0.4096, 0.2516, 0.442, 0.3077, 0.4045, 0.2388, 0.3227, 0.2388, 0.3301, 0.2431, 0.3972, 0.2431, 0.3227, 0.2388, 0.3636, 0.3097, 0.3636, 0.3011, 0.3301, 0.2431, 0.3636, 0.3097, 0.4045, 0.2388, 0.3972, 0.2431, 0.3636, 0.3011, 0.318, 0.2421, 0.2775, 0.3122, 0.2853, 0.3077, 0.3176, 0.2516, 0.2775, 0.3122, 0.3585, 0.3122, 0.35, 0.3077, 0.2853, 0.3077, 0.3585, 0.3122, 0.318, 0.2421, 0.3176, 0.2516, 0.35, 0.3077, 0.2275, 0.2421, 0.187, 0.3122, 0.1954, 0.3077, 0.2278, 0.2516, 0.187, 0.3122, 0.268, 0.3122, 0.2602, 0.3077, 0.1954, 0.3077, 0.268, 0.3122, 0.2275, 0.2421, 0.2278, 0.2516, 0.2602, 0.3077, 0.2227, 0.2388, 0.1409, 0.2388, 0.1483, 0.2431, 0.2153, 0.2431, 0.1409, 0.2388, 0.1818, 0.3097, 0.1818, 0.3011, 0.1483, 0.2431, 0.1818, 0.3097, 0.2227, 0.2388, 0.2153, 0.2431, 0.1818, 0.3011, 0.1362, 0.2421, 0.09568, 0.3122, 0.1034, 0.3077, 0.1358, 0.2516, 0.09568, 0.3122, 0.1766, 0.3122, 0.1682, 0.3077, 0.1034, 0.3077, 0.1766, 0.3122, 0.1362, 0.2421, 0.1358, 0.2516, 0.1682, 0.3077, 0.9548, 0.2421, 0.9143, 0.3122, 0.9227, 0.3077, 0.9551, 0.2516, 0.9143, 0.3122, 0.9952, 0.3122, 0.9875, 0.3077, 0.9227, 0.3077, 0.9952, 0.3122, 0.9548, 0.2421, 0.9551, 0.2516, 0.9875, 0.3077, 0.95, 0.2388, 0.8682, 0.2388, 0.8756, 0.2431, 0.9426, 0.2431, 0.8682, 0.2388, 0.9091, 0.3097, 0.9091, 0.3011, 0.8756, 0.2431, 0.9091, 0.3097, 0.95, 0.2388, 0.9426, 0.2431, 0.9091, 0.3011, 0.8634, 0.2421, 0.8229, 0.3122, 0.8307, 0.3077, 0.8631, 0.2516, 0.8229, 0.3122, 0.9039, 0.3122, 0.8955, 0.3077, 0.8307, 0.3077, 0.9039, 0.3122, 0.8634, 0.2421, 0.8631, 0.2516, 0.8955, 0.3077, 0.7729, 0.2421, 0.7325, 0.3122, 0.7409, 0.3077, 0.7733, 0.2516, 0.7325, 0.3122, 0.8134, 0.3122, 0.8057, 0.3077, 0.7409, 0.3077, 0.8134, 0.3122, 0.7729, 0.2421, 0.7733, 0.2516, 0.8057, 0.3077, 0.7682, 0.2388, 0.6864, 0.2388, 0.6937, 0.2431, 0.7608, 0.2431, 0.6864, 0.2388, 0.7273, 0.3097, 0.7273, 0.3011, 0.6937, 0.2431, 0.7273, 0.3097, 0.7682, 0.2388, 0.7608, 0.2431, 0.7273, 0.3011, 0.6816, 0.2421, 0.6411, 0.3122, 0.6489, 0.3077, 0.6813, 0.2516, 0.6411, 0.3122, 0.7221, 0.3122, 0.7137, 0.3077, 0.6489, 0.3077, 0.7221, 0.3122, 0.6816, 0.2421, 0.6813, 0.2516, 0.7137, 0.3077, 0.495, 0.2393, 0.4141, 0.2393, 0.4222, 0.2444, 0.4869, 0.2444, 0.4141, 0.2393, 0.4545, 0.3094, 0.4545, 0.3005, 0.4222, 0.2444, 0.4545, 0.3094, 0.495, 0.2393, 0.4869, 0.2444, 0.4545, 0.3005, 0.4955, 0.2336, 0.4545, 0.1627, 0.4545, 0.1712, 0.4881, 0.2293, 0.4545, 0.1627, 0.4136, 0.2336, 0.421, 0.2293, 0.4545, 0.1712, 0.4136, 0.2336, 0.4955, 0.2336, 0.4881, 0.2293, 0.421, 0.2293, 0.4494, 0.1602, 0.3684, 0.1602, 0.3762, 0.1647, 0.4409, 0.1647, 0.3684, 0.1602, 0.4089, 0.2303, 0.4085, 0.2208, 0.3762, 0.1647, 0.4089, 0.2303, 0.4494, 0.1602, 0.4409, 0.1647, 0.4085, 0.2208, 0.3132, 0.2393, 0.2322, 0.2393, 0.2403, 0.2444, 0.3051, 0.2444, 0.2322, 0.2393, 0.2727, 0.3094, 0.2727, 0.3005, 0.2403, 0.2444, 0.2727, 0.3094, 0.3132, 0.2393, 0.3051, 0.2444, 0.2727, 0.3005, 0.3136, 0.2336, 0.2727, 0.1627, 0.2727, 0.1712, 0.3063, 0.2293, 0.2727, 0.1627, 0.2318, 0.2336, 0.2392, 0.2293, 0.2727, 0.1712, 0.2318, 0.2336, 0.3136, 0.2336, 0.3063, 0.2293, 0.2392, 0.2293, 0.2675, 0.1602, 0.1866, 0.1602, 0.1943, 0.1647, 0.2591, 0.1647, 0.1866, 0.1602, 0.2271, 0.2303, 0.2267, 0.2208, 0.1943, 0.1647, 0.2271, 0.2303, 0.2675, 0.1602, 0.2591, 0.1647, 0.2267, 0.2208, 0.1314, 0.2393, 0.05043, 0.2393, 0.05853, 0.2444, 0.1233, 0.2444, 0.05043, 0.2393, 0.09091, 0.3094, 0.09091, 0.3005, 0.05853, 0.2444, 0.09091, 0.3094, 0.1314, 0.2393, 0.1233, 0.2444, 0.09091, 0.3005, 0.1318, 0.2336, 0.09091, 0.1627, 0.09091, 0.1712, 0.1244, 0.2293, 0.09091, 0.1627, 0.05, 0.2336, 0.05738, 0.2293, 0.09091, 0.1712, 0.05, 0.2336, 0.1318, 0.2336, 0.1244, 0.2293, 0.05738, 0.2293, 0.08573, 0.1602, 0.004768, 0.1602, 0.01253, 0.1647, 0.07729, 0.1647, 0.004768, 0.1602, 0.04525, 0.2303, 0.04491, 0.2208, 0.01253, 0.1647, 0.04525, 0.2303, 0.08573, 0.1602, 0.07729, 0.1647, 0.04491, 0.2208, 0.8587, 0.2393, 0.7777, 0.2393, 0.7858, 0.2444, 0.8506, 0.2444, 0.7777, 0.2393, 0.8182, 0.3094, 0.8182, 0.3005, 0.7858, 0.2444, 0.8182, 0.3094, 0.8587, 0.2393, 0.8506, 0.2444, 0.8182, 0.3005, 0.8591, 0.2336, 0.8182, 0.1627, 0.8182, 0.1712, 0.8517, 0.2293, 0.8182, 0.1627, 0.7773, 0.2336, 0.7847, 0.2293, 0.8182, 0.1712, 0.7773, 0.2336, 0.8591, 0.2336, 0.8517, 0.2293, 0.7847, 0.2293, 0.813, 0.1602, 0.732, 0.1602, 0.7398, 0.1647, 0.8046, 0.1647, 0.732, 0.1602, 0.7725, 0.2303, 0.7722, 0.2208, 0.7398, 0.1647, 0.7725, 0.2303, 0.813, 0.1602, 0.8046, 0.1647, 0.7722, 0.2208, 0.6768, 0.2393, 0.5959, 0.2393, 0.604, 0.2444, 0.6687, 0.2444, 0.5959, 0.2393, 0.6364, 0.3094, 0.6364, 0.3005, 0.604, 0.2444, 0.6364, 0.3094, 0.6768, 0.2393, 0.6687, 0.2444, 0.6364, 0.3005, 0.6773, 0.2336, 0.6364, 0.1627, 0.6364, 0.1712, 0.6699, 0.2293, 0.6364, 0.1627, 0.5954, 0.2336, 0.6028, 0.2293, 0.6364, 0.1712, 0.5954, 0.2336, 0.6773, 0.2336, 0.6699, 0.2293, 0.6028, 0.2293, 0.6312, 0.1602, 0.5502, 0.1602, 0.558, 0.1647, 0.6227, 0.1647, 0.5502, 0.1602, 0.5907, 0.2303, 0.5904, 0.2208, 0.558, 0.1647, 0.5907, 0.2303, 0.6312, 0.1602, 0.6227, 0.1647, 0.5904, 0.2208, 0.5002, 0.0846, 0.4597, 0.1547, 0.4682, 0.1502, 0.5005, 0.09414, 0.4597, 0.1547, 0.5407, 0.1547, 0.5329, 0.1502, 0.4682, 0.1502, 0.5407, 0.1547, 0.5002, 0.0846, 0.5005, 0.09414, 0.5329, 0.1502, 0.4955, 0.08135, 0.4136, 0.08135, 0.421, 0.08562, 0.4881, 0.08562, 0.4136, 0.08135, 0.4545, 0.1522, 0.4545, 0.1437, 0.421, 0.08562, 0.4545, 0.1522, 0.4955, 0.08135, 0.4881, 0.08562, 0.4545, 0.1437, 0.4089, 0.0846, 0.3684, 0.1547, 0.3762, 0.1502, 0.4085, 0.09414, 0.3684, 0.1547, 0.4494, 0.1547, 0.4409, 0.1502, 0.3762, 0.1502, 0.4494, 0.1547, 0.4089, 0.0846, 0.4085, 0.09414, 0.4409, 0.1502, 0.3184, 0.0846, 0.2779, 0.1547, 0.2863, 0.1502, 0.3187, 0.09414, 0.2779, 0.1547, 0.3589, 0.1547, 0.3511, 0.1502, 0.2863, 0.1502, 0.3589, 0.1547, 0.3184, 0.0846, 0.3187, 0.09414, 0.3511, 0.1502, 0.3136, 0.08135, 0.2318, 0.08135, 0.2392, 0.08562, 0.3063, 0.08562, 0.2318, 0.08135, 0.2727, 0.1522, 0.2727, 0.1437, 0.2392, 0.08562, 0.2727, 0.1522, 0.3136, 0.08135, 0.3063, 0.08562, 0.2727, 0.1437, 0.2271, 0.0846, 0.1866, 0.1547, 0.1943, 0.1502, 0.2267, 0.09414, 0.1866, 0.1547, 0.2675, 0.1547, 0.2591, 0.1502, 0.1943, 0.1502, 0.2675, 0.1547, 0.2271, 0.0846, 0.2267, 0.09414, 0.2591, 0.1502, 0.1366, 0.0846, 0.09609, 0.1547, 0.1045, 0.1502, 0.1369, 0.09414, 0.09609, 0.1547, 0.177, 0.1547, 0.1693, 0.1502, 0.1045, 0.1502, 0.177, 0.1547, 0.1366, 0.0846, 0.1369, 0.09414, 0.1693, 0.1502, 0.1318, 0.08135, 0.05, 0.08135, 0.05738, 0.08562, 0.1244, 0.08562, 0.05, 0.08135, 0.09091, 0.1522, 0.09091, 0.1437, 0.05738, 0.08562, 0.09091, 0.1522, 0.1318, 0.08135, 0.1244, 0.08562, 0.09091, 0.1437, 0.04525, 0.0846, 0.004768, 0.1547, 0.01253, 0.1502, 0.04491, 0.09414, 0.004768, 0.1547, 0.08573, 0.1547, 0.07729, 0.1502, 0.01253, 0.1502, 0.08573, 0.1547, 0.04525, 0.0846, 0.04491, 0.09414, 0.07729, 0.1502, 0.6312, 0.1547, 0.5907, 0.0846, 0.5904, 0.09414, 0.6227, 0.1502, 0.5907, 0.0846, 0.5502, 0.1547, 0.558, 0.1502, 0.5904, 0.09414, 0.5502, 0.1547, 0.6312, 0.1547, 0.6227, 0.1502, 0.558, 0.1502, 0.6364, 0.1522, 0.6773, 0.08135, 0.6699, 0.08562, 0.6364, 0.1437, 0.6773, 0.08135, 0.5954, 0.08135, 0.6028, 0.08562, 0.6699, 0.08562, 0.5954, 0.08135, 0.6364, 0.1522, 0.6364, 0.1437, 0.6028, 0.08562, 0.6768, 0.07562, 0.6364, 0.005506, 0.6364, 0.01446, 0.6687, 0.07055, 0.6364, 0.005506, 0.5959, 0.07562, 0.604, 0.07055, 0.6364, 0.01446, 0.5959, 0.07562, 0.6768, 0.07562, 0.6687, 0.07055, 0.604, 0.07055, 0.8638, 0.0846, 0.8234, 0.1547, 0.8318, 0.1502, 0.8642, 0.09414, 0.8234, 0.1547, 0.9043, 0.1547, 0.8966, 0.1502, 0.8318, 0.1502, 0.9043, 0.1547, 0.8638, 0.0846, 0.8642, 0.09414, 0.8966, 0.1502, 0.8591, 0.08135, 0.7773, 0.08135, 0.7847, 0.08562, 0.8517, 0.08562, 0.7773, 0.08135, 0.8182, 0.1522, 0.8182, 0.1437, 0.7847, 0.08562, 0.8182, 0.1522, 0.8591, 0.08135, 0.8517, 0.08562, 0.8182, 0.1437, 0.7725, 0.0846, 0.732, 0.1547, 0.7398, 0.1502, 0.7722, 0.09414, 0.732, 0.1547, 0.813, 0.1547, 0.8046, 0.1502, 0.7398, 0.1502, 0.813, 0.1547, 0.7725, 0.0846, 0.7722, 0.09414, 0.8046, 0.1502])
me_icosphere_001.materials.append(mat_edge)
me_icosphere_001.use_remesh_fix_poles = True
me_icosphere_001.use_remesh_preserve_attributes = False
me_icosphere_001.use_mirror_vertex_groups = False
me_icosphere_001.update()
me_icosphere_002 = bpy.data.meshes.new('Icosphere.002')
me_icosphere_002.from_pydata([(0.02333, -0.0718, -0.9397), (0.3161, -0.2845, -0.8369), (-0.08849, -0.416, -0.8369), (0.6839, -0.4421, -0.4749), (0.4786, -0.2929, -0.7526), (0.7714, -0.08019, -0.5289), (-0.06108, -0.04437, -0.9397), (-0.1729, -0.3885, -0.8369), (-0.4229, -0.04437, -0.8369), (-0.06108, 0.04437, -0.9397), (-0.4229, 0.04437, -0.8369), (-0.1729, 0.3885, -0.8369), (0.02333, 0.0718, -0.9397), (-0.08849, 0.416, -0.8369), (0.3161, 0.2845, -0.8369), (0.7306, -0.4421, -0.3994), (0.818, -0.08019, -0.4534), (0.8872, -0.2929, -0.09154), (-0.1947, -0.8314, -0.3994), (0.1765, -0.8028, -0.4534), (-0.004409, -0.9342, -0.09154), (-0.8509, -0.0718, -0.3994), (-0.7089, -0.416, -0.4534), (-0.8899, -0.2845, -0.09154), (-0.3312, 0.7871, -0.3994), (-0.6147, 0.5457, -0.4534), (-0.5456, 0.7584, -0.09154), (0.6462, 0.5582, -0.3994), (0.3291, 0.7532, -0.4534), (0.5527, 0.7532, -0.09154), (0.7073, -0.5139, -0.3527), (0.8638, -0.3647, -0.04488), (0.6138, -0.7089, -0.04488), (-0.2701, -0.8314, -0.3527), (-0.0799, -0.9342, -0.04488), (-0.4845, -0.8028, -0.04488), (-0.8742, 1.231e-10, -0.3527), (-0.9132, -0.2127, -0.04488), (-0.9132, 0.2127, -0.04488), (-0.2701, 0.8314, -0.3527), (-0.4845, 0.8028, -0.04488), (-0.0799, 0.9342, -0.04488), (0.7073, 0.5139, -0.3527), (0.6138, 0.7089, -0.04488), (0.8638, 0.3647, -0.04488), (0.2935, -0.7596, 0.4749), (0.5769, -0.5183, 0.5289), (0.2151, -0.5183, 0.7526), (-0.6318, -0.5139, 0.4749), (-0.3146, -0.7088, 0.5289), (-0.4265, -0.3647, 0.7526), (-0.6839, 0.4421, 0.4749), (-0.7714, 0.08019, 0.5289), (-0.4786, 0.2929, 0.7526), (0.2091, 0.7871, 0.4749), (-0.1621, 0.7584, 0.5289), (0.1306, 0.5457, 0.7526), (0.8132, 0.04437, 0.4749), (0.6712, 0.3885, 0.5289), (0.5594, 0.04437, 0.7526), (0.4229, 0.04437, 0.8369), (0.1729, 0.3885, 0.8369), (0.06108, 0.04437, 0.9397), (0.491, 0.08452, 0.7944), (0.6067, 0.4408, 0.5629), (0.2321, 0.4408, 0.7944), (0.5769, 0.5183, 0.5289), (0.2935, 0.7596, 0.4749), (0.2151, 0.5183, 0.7526), (0.08849, 0.416, 0.8369), (-0.3161, 0.2845, 0.8369), (-0.02333, 0.0718, 0.9397), (0.07133, 0.4931, 0.7944), (-0.2318, 0.7133, 0.5629), (-0.3475, 0.357, 0.7944), (-0.3146, 0.7088, 0.5289), (-0.6318, 0.5139, 0.4749), (-0.4265, 0.3647, 0.7526), (-0.3683, 0.2127, 0.8369), (-0.3683, -0.2127, 0.8369), (-0.07549, 1.231e-10, 0.9397), (-0.4469, 0.2202, 0.7944), (-0.75, 1.231e-10, 0.5629), (-0.4469, -0.2202, 0.7944), (-0.7714, -0.08019, 0.5289), (-0.6839, -0.4421, 0.4749), (-0.4786, -0.2929, 0.7526), (-0.3161, -0.2845, 0.8369), (0.08849, -0.416, 0.8369), (-0.02333, -0.0718, 0.9397), (-0.3475, -0.357, 0.7944), (-0.2318, -0.7133, 0.5629), (0.07133, -0.4931, 0.7944), (-0.1621, -0.7584, 0.5289), (0.2091, -0.7871, 0.4749), (0.1306, -0.5457, 0.7526), (0.1729, -0.3885, 0.8369), (0.4229, -0.04437, 0.8369), (0.06108, -0.04437, 0.9397), (0.2321, -0.4408, 0.7944), (0.6067, -0.4408, 0.5629), (0.491, -0.08452, 0.7944), (0.6712, -0.3885, 0.5289), (0.8132, -0.04437, 0.4749), (0.5594, -0.04437, 0.7526), (0.8899, 0.2845, 0.09154), (0.7089, 0.416, 0.4534), (0.8509, 0.0718, 0.3994), (0.866, 0.357, 0.04444), (0.6071, 0.7133, 0.04444), (0.6786, 0.4931, 0.4191), (0.5456, 0.7584, 0.09154), (0.3312, 0.7871, 0.3994), (0.6147, 0.5457, 0.4534), (0.004409, 0.9342, 0.09154), (-0.1765, 0.8028, 0.4534), (0.1947, 0.8314, 0.3994), (-0.0719, 0.9339, 0.04444), (-0.4908, 0.7978, 0.04444), (-0.2592, 0.7978, 0.4191), (-0.5527, 0.7532, 0.09154), (-0.6462, 0.5582, 0.3994), (-0.3291, 0.7532, 0.4534), (-0.8872, 0.2929, 0.09154), (-0.818, 0.08019, 0.4534), (-0.7306, 0.4421, 0.3994), (-0.9104, 0.2202, 0.04444), (-0.9104, -0.2202, 0.04444), (-0.8389, 1.231e-10, 0.4191), (-0.8872, -0.2929, 0.09154), (-0.7306, -0.4421, 0.3994), (-0.818, -0.08019, 0.4534), (-0.5527, -0.7532, 0.09154), (-0.3291, -0.7532, 0.4534), (-0.6462, -0.5582, 0.3994), (-0.4908, -0.7978, 0.04444), (-0.0719, -0.9339, 0.04444), (-0.2592, -0.7978, 0.4191), (0.004409, -0.9342, 0.09154), (0.1947, -0.8314, 0.3994), (-0.1765, -0.8028, 0.4534), (0.5456, -0.7584, 0.09154), (0.6147, -0.5457, 0.4534), (0.3312, -0.7871, 0.3994), (0.6071, -0.7133, 0.04444), (0.866, -0.357, 0.04444), (0.6786, -0.4931, 0.4191), (0.8899, -0.2845, 0.09154), (0.8509, -0.0718, 0.3994), (0.7089, -0.416, 0.4534), (0.4845, 0.8028, 0.04488), (0.0799, 0.9342, 0.04488), (0.2701, 0.8314, 0.3527), (0.4908, 0.7978, -0.04444), (0.2592, 0.7978, -0.4191), (0.0719, 0.9339, -0.04444), (0.1765, 0.8028, -0.4534), (-0.1947, 0.8314, -0.3994), (-0.004409, 0.9342, -0.09154), (-0.6138, 0.7089, 0.04488), (-0.8638, 0.3647, 0.04488), (-0.7073, 0.5139, 0.3527), (-0.6071, 0.7133, -0.04444), (-0.6786, 0.4931, -0.4191), (-0.866, 0.357, -0.04444), (-0.7089, 0.416, -0.4534), (-0.8509, 0.0718, -0.3994), (-0.8899, 0.2845, -0.09154), (-0.8638, -0.3647, 0.04488), (-0.6138, -0.7089, 0.04488), (-0.7073, -0.5139, 0.3527), (-0.866, -0.357, -0.04444), (-0.6786, -0.4931, -0.4191), (-0.6071, -0.7133, -0.04444), (-0.6147, -0.5457, -0.4534), (-0.3312, -0.7871, -0.3994), (-0.5456, -0.7584, -0.09154), (0.0799, -0.9342, 0.04488), (0.4845, -0.8028, 0.04488), (0.2701, -0.8314, 0.3527), (0.0719, -0.9339, -0.04444), (0.2592, -0.7978, -0.4191), (0.4908, -0.7978, -0.04444), (0.3291, -0.7532, -0.4534), (0.6462, -0.5582, -0.3994), (0.5527, -0.7532, -0.09154), (0.9132, -0.2127, 0.04488), (0.9132, 0.2127, 0.04488), (0.8742, 1.231e-10, 0.3527), (0.9104, -0.2202, -0.04444), (0.8389, 1.231e-10, -0.4191), (0.9104, 0.2202, -0.04444), (0.818, 0.08019, -0.4534), (0.7306, 0.4421, -0.3994), (0.8872, 0.2929, -0.09154), (0.4265, 0.3647, -0.7526), (0.3146, 0.7088, -0.5289), (0.6318, 0.5139, -0.4749), (0.3475, 0.357, -0.7944), (-0.07133, 0.4931, -0.7944), (0.2318, 0.7133, -0.5629), (-0.1306, 0.5457, -0.7526), (-0.2091, 0.7871, -0.4749), (0.1621, 0.7584, -0.5289), (-0.2151, 0.5183, -0.7526), (-0.5769, 0.5183, -0.5289), (-0.2935, 0.7596, -0.4749), (-0.2321, 0.4408, -0.7944), (-0.491, 0.08452, -0.7944), (-0.6067, 0.4408, -0.5629), (-0.5594, 0.04437, -0.7526), (-0.8132, 0.04437, -0.4749), (-0.6712, 0.3885, -0.5289), (-0.5594, -0.04437, -0.7526), (-0.6712, -0.3885, -0.5289), (-0.8132, -0.04437, -0.4749), (-0.491, -0.08452, -0.7944), (-0.2321, -0.4408, -0.7944), (-0.6067, -0.4408, -0.5629), (-0.2151, -0.5183, -0.7526), (-0.2935, -0.7596, -0.4749), (-0.5769, -0.5183, -0.5289), (0.7714, 0.08019, -0.5289), (0.4786, 0.2929, -0.7526), (0.6839, 0.4421, -0.4749), (0.75, 1.231e-10, -0.5629), (0.4469, -0.2202, -0.7944), (0.4469, 0.2202, -0.7944), (0.3683, -0.2127, -0.8369), (0.07549, -2.489e-09, -0.9397), (0.3683, 0.2127, -0.8369), (-0.1306, -0.5457, -0.7526), (0.1621, -0.7584, -0.5289), (-0.2091, -0.7871, -0.4749), (-0.07133, -0.4931, -0.7944), (0.3475, -0.357, -0.7944), (0.2318, -0.7133, -0.5629), (0.4265, -0.3647, -0.7526), (0.6318, -0.5139, -0.4749), (0.3146, -0.7088, -0.5289)], [], [(0, 1, 2), (3, 4, 5), (6, 7, 8), (9, 10, 11), (12, 13, 14), (15, 16, 17), (18, 19, 20), (21, 22, 23), (24, 25, 26), (27, 28, 29), (30, 31, 32), (33, 34, 35), (36, 37, 38), (39, 40, 41), (42, 43, 44), (45, 46, 47), (48, 49, 50), (51, 52, 53), (54, 55, 56), (57, 58, 59), (60, 61, 62), (63, 64, 65), (66, 67, 68), (69, 70, 71), (72, 73, 74), (75, 76, 77), (78, 79, 80), (81, 82, 83), (84, 85, 86), (87, 88, 89), (90, 91, 92), (93, 94, 95), (96, 97, 98), (99, 100, 101), (102, 103, 104), (105, 106, 107), (108, 109, 110), (111, 112, 113), (114, 115, 116), (117, 118, 119), (120, 121, 122), (123, 124, 125), (126, 127, 128), (129, 130, 131), (132, 133, 134), (135, 136, 137), (138, 139, 140), (141, 142, 143), (144, 145, 146), (147, 148, 149), (150, 151, 152), (153, 154, 155), (156, 157, 158), (159, 160, 161), (162, 163, 164), (165, 166, 167), (168, 169, 170), (171, 172, 173), (174, 175, 176), (177, 178, 179), (180, 181, 182), (183, 184, 185), (186, 187, 188), (189, 190, 191), (192, 193, 194), (195, 196, 197), (198, 199, 200), (201, 202, 203), (204, 205, 206), (207, 208, 209), (210, 211, 212), (213, 214, 215), (216, 217, 218), (219, 220, 221), (222, 223, 224), (225, 226, 227), (228, 229, 230), (231, 232, 233), (234, 235, 236), (237, 238, 239)])
_uv = me_icosphere_002.uv_layers.new(name='UVMap')
_uv.uv.foreach_set('vector', [0.8182, 0.01446, 0.7858, 0.07055, 0.8506, 0.07055, 0.7147, 0.1502, 0.6824, 0.09414, 0.65, 0.1502, 0.09091, 0.01446, 0.05853, 0.07055, 0.1233, 0.07055, 0.2727, 0.01446, 0.2403, 0.07055, 0.3051, 0.07055, 0.4545, 0.01446, 0.4222, 0.07055, 0.4869, 0.07055, 0.7147, 0.1647, 0.65, 0.1647, 0.6824, 0.2208, 0.8966, 0.1647, 0.8318, 0.1647, 0.8642, 0.2208, 0.1693, 0.1647, 0.1045, 0.1647, 0.1369, 0.2208, 0.3511, 0.1647, 0.2863, 0.1647, 0.3187, 0.2208, 0.5329, 0.1647, 0.4682, 0.1647, 0.5005, 0.2208, 0.7273, 0.1719, 0.6949, 0.228, 0.7597, 0.228, 0.9091, 0.1719, 0.8767, 0.228, 0.9415, 0.228, 0.1818, 0.1719, 0.1494, 0.228, 0.2142, 0.228, 0.3636, 0.1719, 0.3313, 0.228, 0.396, 0.228, 0.5455, 0.1719, 0.5131, 0.228, 0.5778, 0.228, 0.8057, 0.3222, 0.7409, 0.3222, 0.7733, 0.3782, 0.9875, 0.3222, 0.9227, 0.3222, 0.9551, 0.3782, 0.2602, 0.3222, 0.1954, 0.3222, 0.2278, 0.3782, 0.442, 0.3222, 0.3773, 0.3222, 0.4096, 0.3782, 0.6238, 0.3222, 0.5591, 0.3222, 0.5915, 0.3782, 0.5778, 0.4018, 0.5131, 0.4018, 0.5455, 0.4579, 0.579, 0.3868, 0.5455, 0.3287, 0.5119, 0.3868, 0.5318, 0.3222, 0.4671, 0.3222, 0.4995, 0.3782, 0.396, 0.4018, 0.3313, 0.4018, 0.3636, 0.4579, 0.3972, 0.3868, 0.3636, 0.3287, 0.3301, 0.3868, 0.35, 0.3222, 0.2853, 0.3222, 0.3176, 0.3782, 0.2142, 0.4018, 0.1494, 0.4018, 0.1818, 0.4579, 0.2153, 0.3868, 0.1818, 0.3287, 0.1483, 0.3868, 0.1682, 0.3222, 0.1034, 0.3222, 0.1358, 0.3782, 0.9415, 0.4018, 0.8767, 0.4018, 0.9091, 0.4579, 0.9426, 0.3868, 0.9091, 0.3287, 0.8756, 0.3868, 0.8955, 0.3222, 0.8307, 0.3222, 0.8631, 0.3782, 0.7597, 0.4018, 0.6949, 0.4018, 0.7273, 0.4579, 0.7608, 0.3868, 0.7273, 0.3287, 0.6937, 0.3868, 0.7137, 0.3222, 0.6489, 0.3222, 0.6813, 0.3782, 0.5915, 0.2516, 0.5591, 0.3077, 0.6238, 0.3077, 0.579, 0.2431, 0.5119, 0.2431, 0.5455, 0.3011, 0.4995, 0.2516, 0.4671, 0.3077, 0.5318, 0.3077, 0.4096, 0.2516, 0.3773, 0.3077, 0.442, 0.3077, 0.3972, 0.2431, 0.3301, 0.2431, 0.3636, 0.3011, 0.3176, 0.2516, 0.2853, 0.3077, 0.35, 0.3077, 0.2278, 0.2516, 0.1954, 0.3077, 0.2602, 0.3077, 0.2153, 0.2431, 0.1483, 0.2431, 0.1818, 0.3011, 0.1358, 0.2516, 0.1034, 0.3077, 0.1682, 0.3077, 0.9551, 0.2516, 0.9227, 0.3077, 0.9875, 0.3077, 0.9426, 0.2431, 0.8756, 0.2431, 0.9091, 0.3011, 0.8631, 0.2516, 0.8307, 0.3077, 0.8955, 0.3077, 0.7733, 0.2516, 0.7409, 0.3077, 0.8057, 0.3077, 0.7608, 0.2431, 0.6937, 0.2431, 0.7273, 0.3011, 0.6813, 0.2516, 0.6489, 0.3077, 0.7137, 0.3077, 0.4869, 0.2444, 0.4222, 0.2444, 0.4545, 0.3005, 0.4881, 0.2293, 0.4545, 0.1712, 0.421, 0.2293, 0.4409, 0.1647, 0.3762, 0.1647, 0.4085, 0.2208, 0.3051, 0.2444, 0.2403, 0.2444, 0.2727, 0.3005, 0.3063, 0.2293, 0.2727, 0.1712, 0.2392, 0.2293, 0.2591, 0.1647, 0.1943, 0.1647, 0.2267, 0.2208, 0.1233, 0.2444, 0.05853, 0.2444, 0.09091, 0.3005, 0.1244, 0.2293, 0.09091, 0.1712, 0.05738, 0.2293, 0.07729, 0.1647, 0.01253, 0.1647, 0.04491, 0.2208, 0.8506, 0.2444, 0.7858, 0.2444, 0.8182, 0.3005, 0.8517, 0.2293, 0.8182, 0.1712, 0.7847, 0.2293, 0.8046, 0.1647, 0.7398, 0.1647, 0.7722, 0.2208, 0.6687, 0.2444, 0.604, 0.2444, 0.6364, 0.3005, 0.6699, 0.2293, 0.6364, 0.1712, 0.6028, 0.2293, 0.6227, 0.1647, 0.558, 0.1647, 0.5904, 0.2208, 0.5005, 0.09414, 0.4682, 0.1502, 0.5329, 0.1502, 0.4881, 0.08562, 0.421, 0.08562, 0.4545, 0.1437, 0.4085, 0.09414, 0.3762, 0.1502, 0.4409, 0.1502, 0.3187, 0.09414, 0.2863, 0.1502, 0.3511, 0.1502, 0.3063, 0.08562, 0.2392, 0.08562, 0.2727, 0.1437, 0.2267, 0.09414, 0.1943, 0.1502, 0.2591, 0.1502, 0.1369, 0.09414, 0.1045, 0.1502, 0.1693, 0.1502, 0.1244, 0.08562, 0.05738, 0.08562, 0.09091, 0.1437, 0.04491, 0.09414, 0.01253, 0.1502, 0.07729, 0.1502, 0.6227, 0.1502, 0.5904, 0.09414, 0.558, 0.1502, 0.6364, 0.1437, 0.6699, 0.08562, 0.6028, 0.08562, 0.6687, 0.07055, 0.6364, 0.01446, 0.604, 0.07055, 0.8642, 0.09414, 0.8318, 0.1502, 0.8966, 0.1502, 0.8517, 0.08562, 0.7847, 0.08562, 0.8182, 0.1437, 0.7722, 0.09414, 0.7398, 0.1502, 0.8046, 0.1502])
me_icosphere_002.materials.append(mat_icosphere)
me_icosphere_002.use_remesh_fix_poles = True
me_icosphere_002.use_remesh_preserve_attributes = False
me_icosphere_002.use_mirror_vertex_groups = False
me_icosphere_002.update()
me_icosphere_003 = bpy.data.meshes.new('Icosphere.003')
me_icosphere_003.from_pydata([(0.05367, 0.1652, -0.8673), (0.6904, -0.5016, -0.2326), (-0.2637, -0.8116, -0.2326), (-0.8534, 0.0, -0.2326), (-0.2637, 0.8116, -0.2326), (0.6786, 0.4931, -0.1562), (0.1232, -0.7096, 0.5135), (-0.6368, -0.3365, 0.5135), (-0.5168, 0.5016, 0.5135), (0.3174, 0.6465, 0.5135), (0.7129, 0.1021, 0.5135), (0.1405, 0.1021, 0.8673), (-0.1232, -0.7096, -0.5135), (-0.3174, -0.6465, -0.5135), (-0.09005, -0.8116, -0.3399), (-0.4042, -0.7096, -0.3399), (0.05367, -0.1652, -0.8673), (0.1737, 0.0, -0.8673), (-0.1405, -0.1021, -0.8673), (-0.1405, 0.1021, -0.8673), (0.5168, -0.5016, -0.5135), (0.6368, -0.3365, -0.5135), (0.7441, -0.3365, -0.3399), (0.5499, -0.6037, -0.3399), (0.6368, 0.3365, -0.5135), (0.5168, 0.5016, -0.5135), (0.7441, 0.3365, -0.3399), (0.5499, 0.6037, -0.3399), (-0.7129, -0.1021, -0.5135), (-0.7129, 0.1021, -0.5135), (-0.7998, -0.1652, -0.3399), (-0.7998, 0.1652, -0.3399), (-0.3174, 0.6465, -0.5135), (-0.1232, 0.7096, -0.5135), (-0.4042, 0.7096, -0.3399), (-0.09005, 0.8116, -0.3399), (0.8534, 0.0, 0.2326), (0.7998, -0.1652, 0.3399), (0.7661, 0.2239, 0.3017), (0.7129, -0.1021, 0.5135), (0.2637, -0.8116, 0.2326), (0.4042, -0.7096, 0.3399), (0.09005, -0.8116, 0.3399), (0.3174, -0.6465, 0.5135), (-0.6904, -0.5016, 0.2326), (-0.5499, -0.6037, 0.3399), (-0.7441, -0.3365, 0.3399), (-0.5168, -0.5016, 0.5135), (-0.6904, 0.5016, 0.2326), (-0.7441, 0.3365, 0.3399), (-0.5499, 0.6037, 0.3399), (-0.6368, 0.3365, 0.5135), (0.2637, 0.8116, 0.2326), (0.09005, 0.8116, 0.3399), (0.4497, 0.6594, 0.3017), (0.1232, 0.7096, 0.5135), (0.1405, -0.1021, 0.8673), (-0.05367, -0.1652, 0.8673), (-0.1737, 0.0, 0.8673), (-0.05367, 0.1652, 0.8673)], [], [(16, 20, 12), (21, 17, 24), (18, 13, 28), (19, 29, 32), (0, 33, 25), (22, 26, 36), (14, 23, 40), (30, 15, 44), (34, 31, 48), (27, 35, 52), (1, 37, 41), (2, 42, 45), (3, 46, 49), (4, 50, 53), (5, 54, 38), (43, 39, 56), (47, 6, 57), (51, 7, 58), (55, 8, 59), (10, 9, 11)])
_uv = me_icosphere_003.uv_layers.new(name='UVMap')
_uv.uv.foreach_set('vector', [0.8182, 0.0, 0.7273, 0.1575, 0.9091, 0.1575, 0.7273, 0.1575, 0.6364, 0.0, 0.5455, 0.1575, 0.09091, 0.0, 0.0, 0.1575, 0.1818, 0.1575, 0.2727, 0.0, 0.1818, 0.1575, 0.3636, 0.1575, 0.4545, 0.0, 0.3636, 0.1575, 0.5455, 0.1575, 0.7273, 0.1575, 0.5455, 0.1575, 0.6364, 0.3149, 0.9091, 0.1575, 0.7273, 0.1575, 0.8182, 0.3149, 0.1818, 0.1575, 0.0, 0.1575, 0.09091, 0.3149, 0.3636, 0.1575, 0.1818, 0.1575, 0.2727, 0.3149, 0.5455, 0.1575, 0.3636, 0.1575, 0.4545, 0.3149, 0.7273, 0.1575, 0.6364, 0.3149, 0.8182, 0.3149, 0.9091, 0.1575, 0.8182, 0.3149, 1.0, 0.3149, 0.1818, 0.1575, 0.09091, 0.3149, 0.2727, 0.3149, 0.3636, 0.1575, 0.2727, 0.3149, 0.4545, 0.3149, 0.5455, 0.1575, 0.4545, 0.3149, 0.6364, 0.3149, 0.8182, 0.3149, 0.6364, 0.3149, 0.7273, 0.4724, 1.0, 0.3149, 0.8182, 0.3149, 0.9091, 0.4724, 0.2727, 0.3149, 0.09091, 0.3149, 0.1818, 0.4724, 0.4545, 0.3149, 0.2727, 0.3149, 0.3636, 0.4724, 0.6364, 0.3149, 0.4545, 0.3149, 0.5455, 0.4724])
me_icosphere_003.materials.append(mat_outer_layer)
me_icosphere_003.use_remesh_fix_poles = True
me_icosphere_003.use_remesh_preserve_attributes = False
me_icosphere_003.use_mirror_vertex_groups = False
me_icosphere_003.update()

# ---- objects
ob_icosphere = bpy.data.objects.new('Icosphere', me_icosphere)
ob_icospherecomplexedge = bpy.data.objects.new('IcosphereComplexEdge', me_icosphere_001)
ob_icospherecomplex_001 = bpy.data.objects.new('IcosphereComplex.001', me_icosphere_002)
ob_icosphere_002 = bpy.data.objects.new('Icosphere.002', me_icosphere_003)

# ---- transforms, parenting, visibility, modifiers, constraints
ob_icosphere.location = (0.0, 0.0, 0.0)
ob_icosphere.rotation_euler = (-8.485, -0.86, 2.098)
ob_icosphere.lineart.crease_threshold = 0.0
ob_icospherecomplexedge.location = (0.0, 0.0, 0.0)
ob_icospherecomplexedge.rotation_euler = (0.0, 0.0, 4.765)
ob_icospherecomplexedge.scale = (0.6143, 0.6143, 0.6143)
ob_icospherecomplexedge.lineart.crease_threshold = 0.0
ob_icospherecomplex_001.parent = ob_icospherecomplexedge
ob_icospherecomplex_001.matrix_parent_inverse = Matrix(((-0.2547, 1.608, 0.0, -0.0), (-1.608, -0.2547, -0.0, 0.0), (0.0, -0.0, 1.628, -0.0), (-0.0, 0.0, -0.0, 1.0)))
ob_icospherecomplex_001.location = (0.0, 0.0, 0.0)
ob_icospherecomplex_001.rotation_euler = (0.0, 0.0, -9.529)
ob_icospherecomplex_001.scale = (0.6143, 0.6143, 0.6143)
ob_icospherecomplex_001.lineart.crease_threshold = 0.0
ob_icosphere_002.location = (0.0, 0.0, 0.0)
ob_icosphere_002.rotation_euler = (6.126, 0.7683, 4.555)
ob_icosphere_002.scale = (1.254, 1.254, 1.254)
ob_icosphere_002.lineart.crease_threshold = 0.0

# ---- collection membership
col_collection.objects.link(ob_icosphere)
col_collection.objects.link(ob_icospherecomplexedge)
col_collection.objects.link(ob_icospherecomplex_001)
col_collection.objects.link(ob_icosphere_002)

# ---- scene / render settings (as saved in the file)
scene.frame_start = 1; scene.frame_end = 120; scene.frame_set(91)
scene.render.engine = 'BLENDER_EEVEE_NEXT'
scene.render.fps = 60
scene.cycles.use_denoising = False
scene.cycles.samples = 128
scene.cycles.sampling_pattern = 'TABULATED_SOBOL'
scene.cycles.use_adaptive_sampling = False
scene.cycles.use_light_tree = False
scene.view_settings.view_transform = 'Filmic'
bpy.context.view_layer.update()

# ---- added for rendering (the .blend has no active camera and no usable light): camera, sun
cam_auto = bpy.data.cameras.new('AutoCamera')
cam_auto.lens = 50.0
cam_auto.sensor_width = 36.0
cam_auto.clip_end = 1000.0
ob_auto_camera = bpy.data.objects.new('AutoCamera', cam_auto)
scene.collection.objects.link(ob_auto_camera)
ob_auto_camera.location = (4.78134, -5.73761, 3.82508)
ob_auto_camera.rotation_euler = (1.09748, -7.21219e-08, 0.694738)
scene.camera = ob_auto_camera
light_auto_sun = bpy.data.lights.new('AutoSun', 'SUN')
light_auto_sun.energy = 3.0
light_auto_sun.angle = 0.0523599
ob_auto_sun = bpy.data.objects.new('AutoSun', light_auto_sun)
scene.collection.objects.link(ob_auto_sun)
ob_auto_sun.rotation_euler = (0.872665, 0.174533, 0.523599)
bpy.context.view_layer.update()
